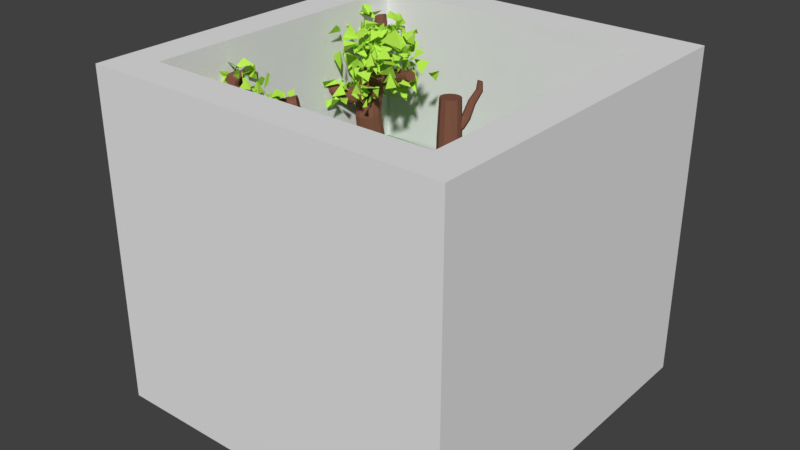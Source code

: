 # Source: Level2.blend  (saved by Blender 2.77.0; exported with 4.5.12 LTS)
import bpy
from mathutils import Matrix  # noqa: F401  (used for matrix-valued properties, if any)

bpy.ops.wm.read_factory_settings(use_empty=True)
scene = bpy.context.scene
scene.name = 'Scene'

# ---- collections
col_collection_1 = bpy.data.collections.new('Collection 1'); scene.collection.children.link(col_collection_1)

# ---- materials (node trees are filled in below, after node groups)
mat_material_003 = bpy.data.materials.new('Material.003')
mat_material_003.alpha_threshold = 0.0
mat_material_003.use_transparent_shadow = False
mat_material_003.diffuse_color = (0.4707, 0.8, 0.0815, 1.0)
mat_material_003.roughness = 0.5
mat_material_001 = bpy.data.materials.new('Material.001')
mat_material_001.alpha_threshold = 0.0
mat_material_001.use_transparent_shadow = False
mat_material_001.diffuse_color = (0.2203, 0.09415, 0.06089, 1.0)
mat_material_001.roughness = 0.5
mat_material_001.specular_intensity = 0.1875
mat_material = bpy.data.materials.new('Material')
mat_material.alpha_threshold = 0.0
mat_material.use_transparent_shadow = False
mat_material.diffuse_color = (0.8, 0.2304, 0.01812, 1.0)
mat_material.roughness = 0.5
mat_material_002 = bpy.data.materials.new('Material.002')
mat_material_002.alpha_threshold = 0.0
mat_material_002.use_transparent_shadow = False
mat_material_002.diffuse_color = (0.1179, 0.42, 0.1088, 1.0)
mat_material_002.roughness = 0.5

# ---- material node trees

# ---- world
world_world = bpy.data.worlds.new('World'); scene.world = world_world
world_world.color = (0.05088, 0.05088, 0.05088)
world_world.use_sun_shadow = False
world_world.sun_shadow_jitter_overblur = 0.0
world_world.cycles.sampling_method = 'MANUAL'

# ---- meshes
me_cube = bpy.data.meshes.new('Cube')
me_cube.from_pydata([(-1.0, -1.0, -1.0), (-1.0, -1.0, 1.0), (-1.0, 1.0, -1.0), (-1.0, 1.0, 1.0), (1.0, -1.0, -1.0), (1.0, -1.0, 1.0), (1.0, 1.0, -1.0), (1.0, 1.0, 1.0), (16.9, 1.0, 1.0), (16.9, 1.0, -1.0), (16.9, -1.0, 1.0), (16.9, -1.0, -1.0), (18.97, 1.0, 1.0), (18.97, 1.0, -1.0), (18.97, -1.0, 1.0), (18.97, -1.0, -1.0), (16.9, 16.85, 1.0), (16.9, 16.85, -1.0), (18.97, 16.85, 1.0), (18.97, 16.85, -1.0), (16.9, 19.02, 1.0), (16.9, 19.02, -1.0), (18.97, 19.02, 1.0), (18.97, 19.02, -1.0), (1.151, 16.85, 1.0), (1.151, 16.85, -1.0), (1.151, 19.02, 1.0), (1.151, 19.02, -1.0), (1.151, 16.85, 1.0), (1.151, 16.85, -1.0), (1.151, 19.02, 1.0), (1.151, 19.02, -1.0), (-0.8622, 16.85, 1.0), (-0.8622, 16.85, -1.0), (-0.8622, 19.02, 1.0), (-0.8622, 19.02, -1.0)], [], [(1, 3, 2, 0), (5, 4, 11, 10), (5, 1, 0, 4), (0, 2, 6, 4), (5, 7, 3, 1), (11, 9, 13, 15), (4, 6, 9, 11), (7, 5, 10, 8), (6, 7, 8, 9), (12, 14, 15, 13), (8, 10, 14, 12), (10, 11, 15, 14), (13, 9, 17, 19), (19, 17, 21, 23), (12, 13, 19, 18), (8, 12, 18, 16), (9, 8, 16, 17), (21, 20, 22, 23), (17, 16, 24, 25), (16, 18, 22, 20), (18, 19, 23, 22), (27, 25, 29, 31), (16, 20, 26, 24), (21, 17, 25, 27), (20, 21, 27, 26), (25, 24, 28, 29), (24, 26, 30, 28), (26, 27, 31, 30), (33, 32, 34, 35), (28, 30, 34, 32), (30, 31, 35, 34), (31, 29, 33, 35), (2, 33, 29, 6), (6, 29, 28, 7), (7, 28, 32, 3), (3, 32, 33, 2)])
me_cube.use_remesh_preserve_volume = False
me_cube.use_remesh_preserve_attributes = False
me_cube.use_mirror_vertex_groups = False
me_cube.update()
me_plane_003 = bpy.data.meshes.new('Plane.003')
me_plane_003.from_pydata([(-1.0, -1.0, 0.0), (1.0, -1.0, 0.0), (-1.0, 1.0, 0.0), (1.0, 1.0, 0.0)], [], [(0, 1, 3, 2)])
me_plane_003.use_remesh_preserve_volume = False
me_plane_003.use_remesh_preserve_attributes = False
me_plane_003.use_mirror_vertex_groups = False
me_plane_003.update()
me_plane_002 = bpy.data.meshes.new('Plane.002')
me_plane_002.from_pydata([(-0.05241, 0.8939, -0.009331), (-0.004951, -0.131, 0.7388), (1.207, 0.9746, -0.009332), (0.495, -0.2649, 0.7388), (1.487, -0.1767, -0.009333), (0.8611, -0.631, 0.7649), (2.423, -1.131, -0.009332), (0.995, -1.131, 0.6085), (1.807, -2.173, -0.009333), (0.8611, -1.631, 0.7388), (1.149, -3.484, -0.009332), (0.495, -1.997, 0.7388), (-0.09595, -3.04, -0.009332), (-0.004951, -2.131, 0.4481), (-1.239, -2.976, -0.009332), (-0.4923, -1.997, 0.6251), (-1.781, -2.216, -0.009332), (-0.871, -1.631, 0.6476), (-1.7, -1.16, -0.009331), (-1.005, -1.131, 0.7388), (-1.723, -0.04603, -0.009332), (-0.871, -0.631, 0.7388), (-1.225, 0.9746, -0.009331), (-0.505, -0.2649, 0.6346)], [], [(0, 1, 3, 2), (2, 3, 5, 4), (4, 5, 7, 6), (6, 7, 9, 8), (8, 9, 11, 10), (10, 11, 13, 12), (12, 13, 15, 14), (14, 15, 17, 16), (16, 17, 19, 18), (18, 19, 21, 20), (20, 21, 23, 22), (22, 23, 1, 0), (3, 1, 23, 21, 19, 17, 15, 13, 11, 9, 7, 5)])
me_plane_002.polygons.foreach_set('material_index', [1, 1, 1, 1, 1, 1, 1, 1, 1, 1, 1, 1, 1])
me_plane_002.materials.append(mat_material_003)
me_plane_002.materials.append(mat_material_001)
me_plane_002.use_remesh_preserve_volume = False
me_plane_002.use_remesh_preserve_attributes = False
me_plane_002.use_mirror_vertex_groups = False
me_plane_002.update()
me_plane_001 = bpy.data.meshes.new('Plane.001')
me_plane_001.from_pydata([(0.03604, 0.6844, -0.451), (-0.2882, 0.5099, -0.1777), (0.04565, -0.2521, -0.6172), (-0.1128, -0.5071, -0.4666), (0.03604, -0.8825, -0.09921), (-0.2941, -1.169, 0.1341), (0.1299, -1.153, -0.2867), (-0.1128, -1.392, -0.1361), (-0.4069, -0.5656, 0.8459), (-0.2077, -0.8932, 0.7538), (0.0714, -0.3117, 0.6445), (-0.09603, -0.3646, 0.4895), (0.006628, -0.5341, 0.1693), (-0.2171, -0.6402, -0.1104), (0.0714, -0.3571, 0.0269), (0.03731, -0.4099, -0.1604), (-0.03296, 0.485, 0.8145), (-0.3572, 0.2342, 0.726), (0.06094, 0.733, 0.4632), (-0.1818, 0.6116, 0.2086), (-0.03296, 1.754, -0.2367), (-0.2656, 1.554, -0.6006), (0.06094, 1.972, -0.4835), (-0.02885, 1.851, -0.7382), (-0.3368, 0.7401, -0.04374), (-0.2767, 0.9083, -0.3479), (0.002402, 0.9484, 0.2424), (-0.165, 1.109, 0.2082), (-0.06237, 1.447, -0.01994), (-0.2861, 1.737, 0.005186), (0.06424, 1.567, 0.2702), (-0.03169, 1.759, 0.2397), (-0.3916, -0.5466, 0.1694), (-0.7159, -0.1741, -0.04103), (-0.382, -0.03762, 0.4127), (-0.5404, 0.4948, 0.1413), (-0.3916, 2.326, 0.4426), (-0.7218, 2.434, 0.2516), (-0.2977, 2.497, 0.472), (-0.5404, 2.72, 0.4217), (-0.8346, 1.758, -0.4875), (-0.6353, 2.033, -0.2028), (-0.3563, 1.532, -0.1759), (-0.5237, 1.599, -0.02658), (-0.421, 1.798, 0.2763), (-0.6447, 1.93, 0.5448), (-0.3563, 1.635, 0.4347), (-0.3903, 1.598, 0.6845), (-0.4606, 0.6841, -0.3289), (-0.7849, 0.9811, -0.2058), (-0.3667, 0.5092, 0.1027), (-0.6094, 0.654, 0.3448), (-0.3345, -1.118, 0.2029), (-0.5671, -0.9595, 0.5022), (-0.2406, -1.439, 0.4984), (-0.3198, -1.225, 0.5942), (-0.7645, 0.5497, 0.6081), (-0.7043, 0.4108, 0.9267), (-0.4253, 0.3154, 0.3427), (-0.5927, 0.1592, 0.3919), (-0.49, -0.1558, 0.6507), (-0.7137, -0.4471, 0.653), (-0.3634, -0.3028, 0.3732), (-0.4593, -0.4916, 0.4216), (-0.1319, 2.81, -0.3092), (-0.3781, 2.512, -0.112), (-0.3983, 2.26, -0.4454), (-0.5567, 2.005, -0.2948), (-0.8509, 1.946, 0.3713), (-0.6516, 1.619, 0.2477), (-0.3725, 2.2, 0.1383), (-0.54, 2.147, -0.01667), (-0.4373, 1.978, 0.3411), (-0.661, 1.872, 0.06136), (-0.3725, 2.155, 0.1987), (-0.4066, 2.102, 0.01138)], [], [(0, 1, 3, 2), (4, 5, 7, 6), (8, 9, 11, 10), (12, 13, 15, 14), (16, 17, 19, 18), (20, 21, 23, 22), (24, 25, 27, 26), (28, 29, 31, 30), (32, 33, 35, 34), (36, 37, 39, 38), (40, 41, 43, 42), (44, 45, 47, 46), (48, 49, 51, 50), (52, 53, 55, 54), (56, 57, 59, 58), (60, 61, 63, 62), (64, 65, 67, 66), (68, 69, 71, 70), (72, 73, 75, 74)])
me_plane_001.materials.append(mat_material)
me_plane_001.use_remesh_preserve_volume = False
me_plane_001.use_remesh_preserve_attributes = False
me_plane_001.use_mirror_vertex_groups = False
me_plane_001.update()
me_plane_010 = bpy.data.meshes.new('Plane.010')
me_plane_010.from_pydata([(-1.645, -0.02625, 7.437), (-1.704, -0.3739, 7.196), (-1.782, 0.5726, 7.247), (-2.135, 0.3236, 7.002), (0.4157, -1.865, 9.524), (0.6121, -1.819, 9.082), (0.2275, -2.534, 9.875), (0.2394, -2.846, 8.956), (0.9532, -2.971, 6.716), (1.137, -3.059, 6.434), (0.3263, -3.895, 6.928), (0.184, -3.413, 6.319), (0.09124, 0.07522, 9.917), (0.6586, 0.5104, 10.49), (0.8775, -0.536, 10.38), (0.5296, 0.4629, 10.91), (1.374, -3.994, 7.717), (1.337, -3.597, 7.142), (0.04613, -3.303, 7.376), (1.162, -3.084, 7.451), (2.093, -2.624, 7.103), (2.276, -2.711, 6.821), (1.466, -3.548, 7.315), (1.324, -3.065, 6.706), (-0.8539, -0.944, 7.142), (-0.24, 0.2424, 6.279), (-1.406, -0.506, 6.904), (-1.569, -0.02476, 6.29), (-0.5189, -0.4696, 7.931), (0.2278, -0.7139, 7.606), (-0.5827, -1.551, 8.1), (-0.5625, -1.421, 7.489), (-0.2463, -0.1414, 10.71), (0.4358, -0.7552, 10.69), (-0.5442, -1.196, 10.74), (0.4964, -1.495, 10.57), (0.705, 0.06853, -0.009331), (0.7429, -0.6946, 0.7388), (1.801, 0.1388, -0.009332), (1.243, -0.8286, 0.7388), (2.046, -0.8636, -0.009333), (1.609, -1.195, 0.7649), (2.86, -1.695, -0.009332), (1.743, -1.695, 0.6085), (2.324, -2.601, -0.009333), (1.609, -2.195, 0.7388), (1.751, -3.743, -0.009332), (1.243, -2.561, 0.7388), (0.6671, -3.357, -0.009332), (0.7429, -2.695, 0.4481), (-0.3282, -3.301, -0.009332), (0.2556, -2.561, 0.6251), (-0.7998, -2.639, -0.009332), (-0.1231, -2.195, 0.6476), (-0.7296, -1.72, -0.009331), (-0.2571, -1.695, 0.7388), (-0.7493, -0.7499, -0.009332), (-0.1231, -1.195, 0.7388), (-0.3156, 0.1388, -0.009331), (0.2429, -0.8286, 0.6346), (0.7446, -0.8303, 2.744), (0.3604, -0.7267, 2.742), (1.027, -1.113, 2.765), (1.152, -1.512, 2.646), (1.03, -1.88, 2.745), (0.7507, -2.161, 2.744), (0.4191, -2.302, 2.52), (-0.01312, -2.155, 2.654), (-0.3009, -1.876, 2.67), (-0.4018, -1.495, 2.739), (-0.3011, -1.111, 2.74), (-0.009716, -0.8386, 2.661), (0.8252, -1.023, 5.081), (0.4661, -0.9274, 5.021), (1.085, -1.283, 5.099), (1.18, -1.638, 4.987), (1.078, -1.994, 4.952), (0.8139, -2.251, 4.951), (0.4625, -2.344, 4.874), (0.1141, -2.247, 5.0), (-0.1467, -1.993, 5.02), (-0.241, -1.638, 5.085), (-0.1457, -1.283, 5.085), (0.1105, -1.023, 4.948), (0.6748, -0.7832, 7.044), (0.4242, -0.755, 6.888), (0.8422, -0.9536, 7.161), (0.9276, -1.288, 7.142), (0.8427, -1.643, 7.133), (0.6139, -1.884, 7.101), (0.3415, -1.978, 6.956), (0.03633, -1.896, 6.96), (-0.1465, -1.7, 6.873), (-0.1992, -1.401, 6.861), (-0.096, -1.088, 6.838), (0.1626, -0.8652, 6.75), (-0.03417, -0.2124, 8.887), (-0.2483, -0.1795, 8.786), (0.1255, -0.3831, 8.937), (0.2093, -0.647, 8.89), (0.1553, -0.9313, 8.873), (-0.002134, -1.154, 8.862), (-0.2057, -1.263, 8.783), (-0.4625, -1.214, 8.805), (-0.6491, -1.041, 8.746), (-0.732, -0.7766, 8.739), (-0.6671, -0.5007, 8.729), (-0.4609, -0.2921, 8.673), (0.3429, -0.3661, 9.822), (0.198, -0.3433, 9.834), (0.45, -0.4648, 9.797), (0.4889, -0.6123, 9.746), (0.4587, -0.7717, 9.733), (0.368, -0.8983, 9.741), (0.2329, -0.957, 9.741), (0.1015, -0.9341, 9.81), (-0.0134, -0.8347, 9.844), (-0.05889, -0.6864, 9.884), (-0.03159, -0.5277, 9.891), (0.05631, -0.4018, 9.836), (0.7143, -0.7198, 11.01), (0.6217, -0.6853, 10.95), (0.7832, -0.8029, 11.04), (0.8189, -0.9106, 11.01), (0.7927, -1.017, 10.98), (0.7197, -1.094, 10.95), (0.6308, -1.118, 10.88), (0.5222, -1.087, 10.88), (0.4469, -1.004, 10.86), (0.4151, -0.8956, 10.88), (0.4434, -0.788, 10.9), (0.5303, -0.7089, 10.89), (0.9691, -0.4139, 7.652), (0.5232, -0.7312, 7.276), (0.8891, -0.468, 7.816), (0.4333, -0.7935, 7.462), (0.8416, -0.6038, 7.93), (0.3843, -0.9449, 7.596), (0.8419, -0.7876, 7.964), (0.3879, -1.144, 7.64), (0.8859, -0.9686, 7.912), (0.4406, -1.335, 7.582), (0.9597, -1.096, 7.789), (0.532, -1.47, 7.442), (1.049, -1.139, 7.629), (0.6408, -1.516, 7.259), (1.129, -1.086, 7.47), (0.7331, -1.457, 7.08), (1.177, -0.9496, 7.355), (0.7822, -1.307, 6.951), (1.177, -0.7637, 7.313), (0.7761, -1.106, 6.906), (1.135, -0.5824, 7.361), (0.7176, -0.9091, 6.956), (1.059, -0.4545, 7.485), (0.6278, -0.7739, 7.091), (1.696, -0.05594, 7.915), (1.626, -0.08695, 8.048), (1.574, -0.1919, 8.139), (1.553, -0.3421, 8.167), (1.569, -0.4999, 8.125), (1.618, -0.6216, 8.027), (1.684, -0.6701, 7.896), (1.753, -0.6364, 7.763), (1.804, -0.528, 7.665), (1.826, -0.3742, 7.631), (1.812, -0.2177, 7.672), (1.764, -0.1012, 7.776), (2.633, 0.1803, 8.216), (2.596, 0.1534, 8.348), (2.559, 0.06205, 8.435), (2.53, -0.06869, 8.457), (2.517, -0.2054, 8.411), (2.525, -0.3143, 8.308), (2.551, -0.3601, 8.173), (2.588, -0.3278, 8.038), (2.626, -0.2303, 7.943), (2.655, -0.09587, 7.915), (2.668, 0.03832, 7.964), (2.66, 0.137, 8.076), (4.354, -0.1645, 8.827), (4.336, -0.1903, 8.905), (4.316, -0.2529, 8.958), (4.298, -0.3355, 8.973), (4.288, -0.4158, 8.946), (4.288, -0.4726, 8.885), (4.298, -0.4912, 8.804), (4.315, -0.4665, 8.726), (4.336, -0.4047, 8.673), (4.354, -0.3221, 8.657), (4.364, -0.2409, 8.684), (4.364, -0.183, 8.747), (0.9794, -1.957, 6.255), (0.9501, -1.412, 5.852), (0.9058, -1.891, 6.419), (0.8739, -1.334, 6.032), (0.7574, -1.856, 6.541), (0.7165, -1.296, 6.167), (0.5728, -1.863, 6.588), (0.5191, -1.308, 6.22), (0.3972, -1.909, 6.544), (0.3299, -1.366, 6.176), (0.2745, -1.98, 6.42), (0.1959, -1.454, 6.042), (0.2389, -2.059, 6.25), (0.1567, -1.55, 5.858), (0.3052, -2.125, 6.082), (0.2263, -1.627, 5.675), (0.4568, -2.16, 5.962), (0.3857, -1.666, 5.541), (0.6525, -2.155, 5.921), (0.5918, -1.656, 5.492), (0.8363, -2.111, 5.969), (0.789, -1.598, 5.541), (0.9556, -2.038, 6.091), (0.9206, -1.509, 5.674), (0.9539, -2.685, 6.55), (0.8863, -2.628, 6.696), (0.7467, -2.595, 6.801), (0.5711, -2.594, 6.836), (0.4032, -2.626, 6.79), (0.2863, -2.681, 6.675), (0.2548, -2.745, 6.522), (0.3186, -2.802, 6.374), (0.4612, -2.836, 6.27), (0.6439, -2.838, 6.239), (0.8164, -2.807, 6.287), (0.9295, -2.75, 6.401), (0.4905, -3.474, 6.795), (0.4201, -3.445, 6.94), (0.2784, -3.432, 7.038), (0.1034, -3.437, 7.064), (-0.05769, -3.459, 7.01), (-0.1614, -3.493, 6.891), (-0.1818, -3.528, 6.739), (-0.1114, -3.557, 6.594), (0.03052, -3.57, 6.496), (0.2057, -3.565, 6.471), (0.3677, -3.544, 6.525), (0.4713, -3.51, 6.643), (-0.3725, -4.241, 7.377), (-0.4018, -4.232, 7.46), (-0.4681, -4.233, 7.518), (-0.5538, -4.244, 7.535), (-0.6359, -4.261, 7.508), (-0.6923, -4.28, 7.443), (-0.708, -4.296, 7.358), (-0.6787, -4.304, 7.275), (-0.6124, -4.303, 7.217), (-0.5267, -4.293, 7.199), (-0.4447, -4.276, 7.227), (-0.3882, -4.257, 7.292), (0.506, -0.8726, 9.279), (0.6877, -0.7674, 8.781), (-0.3592, -0.489, 9.118), (-0.1997, -1.417, 8.716), (0.5539, -3.115, 7.691), (0.3813, -2.94, 8.346), (1.65, -2.601, 8.636), (0.5904, -2.355, 8.296), (2.083, 0.2413, 9.256), (1.3, -0.08966, 9.233), (2.296, -0.7161, 8.766), (2.084, -0.8046, 9.348), (0.967, -2.428, 9.79), (1.237, -2.367, 10.25), (1.513, -3.139, 9.484), (0.8368, -3.377, 10.2), (-0.6065, -2.635, 9.441), (-0.4908, -2.959, 9.489), (-1.659, -2.655, 9.871), (-1.468, -3.008, 9.19), (2.888, -0.6075, 10.0), (3.204, -1.261, 10.55), (3.175, -0.3028, 11.0), (3.33, -1.338, 11.27), (1.962, -1.636, 11.08), (1.513, -1.921, 11.12), (1.515, -0.843, 10.82), (1.466, -1.074, 11.8), (0.7738, -2.398, 9.939), (0.6666, -2.656, 10.26), (0.8151, -1.725, 9.972), (0.3113, -1.855, 10.63), (-0.4534, -1.456, 8.329), (-0.08898, -1.949, 8.371), (0.2692, -1.827, 7.252), (0.3668, -1.675, 8.237), (0.3839, -1.509, 7.686), (0.5344, -0.9422, 7.502), (0.7194, -0.588, 8.614), (1.031, -0.9534, 7.735), (1.794, 1.183, 11.48), (1.237, 1.505, 11.2), (1.931, 1.869, 10.11), (1.239, 1.165, 10.68), (2.396, -1.743, 7.295), (2.351, -1.85, 8.205), (3.167, -1.23, 7.881), (2.653, -1.514, 8.806), (3.199, 0.3419, 9.016), (3.346, 0.3644, 9.331), (4.058, 0.5465, 8.301), (3.727, 1.111, 8.744), (-0.4472, -0.8026, 5.731), (0.147, -1.408, 6.081), (0.5765, -0.7554, 5.342), (0.8947, -1.491, 6.09), (1.001, 0.5271, 7.445), (1.117, 0.6259, 7.214), (1.597, 0.7385, 8.091), (1.701, 0.2872, 7.667), (-0.8141, -2.55, 9.931), (-1.308, -2.121, 9.586), (-1.447, -2.2, 10.44), (-1.729, -1.718, 9.754), (0.552, -1.018, 8.979), (0.4671, -0.69, 8.918), (0.5437, -1.269, 9.47), (0.5759, -0.6177, 9.685), (0.4409, 0.3047, 9.825), (0.5229, -0.1744, 9.73), (-0.321, -0.2644, 9.298), (0.475, -0.1301, 9.293), (-2.486, -1.178, 7.689), (-2.474, -1.473, 8.168), (-1.543, -1.953, 7.89), (-2.026, -1.295, 8.311), (1.585, -2.52, 10.33), (1.651, -1.807, 10.46), (0.8496, -2.053, 10.29), (1.279, -1.357, 10.6), (1.614, 1.158, 9.734), (1.042, 0.7554, 9.735), (1.187, 0.4692, 8.429), (1.342, 0.246, 9.536), (-0.02148, -4.018, 7.525), (0.2142, -4.283, 8.127), (1.492, -4.183, 7.721), (0.5691, -3.788, 8.261), (1.104, -3.736, 9.35), (0.8741, -3.036, 9.876), (0.06245, -3.445, 9.327), (0.2413, -2.745, 10.13), (2.235, -2.255, 6.789), (1.991, -2.367, 6.569), (3.152, -2.116, 6.132), (2.874, -2.828, 6.334), (-0.173, -1.323, 10.32), (-0.7627, -0.6347, 10.46), (-0.123, -0.8434, 11.3), (-0.8366, -0.08166, 10.97), (0.9103, -2.283, 9.163), (0.9691, -2.363, 8.901), (0.9086, -3.067, 9.636), (0.4462, -2.91, 9.228), (0.4033, 0.382, 12.19), (1.059, 0.1289, 11.96), (0.6016, -0.4483, 12.41), (1.325, -0.4135, 11.91), (1.653, -1.583, 10.73), (1.444, -2.268, 10.59), (2.065, -1.983, 10.08), (1.662, -2.729, 10.28), (-1.547, -1.125, 10.22), (-1.103, -0.9694, 9.954), (-1.058, -1.464, 10.97), (-1.15, -0.4454, 10.92), (0.2358, -1.321, 8.756), (-0.09564, -1.485, 9.151), (-0.2581, -1.765, 8.063), (-0.6663, -0.8949, 8.416), (-2.825, -3.847, 8.926), (-2.328, -4.052, 9.374), (-1.358, -3.801, 8.477), (-2.022, -3.508, 9.355), (-0.3684, -1.768, 9.12), (0.03914, -1.952, 9.709), (0.2244, -1.17, 9.386), (0.4002, -1.661, 10.1), (2.365, -0.8417, 10.66), (2.639, -1.024, 10.56), (1.802, -0.6718, 9.701), (2.472, -0.3079, 9.867), (-0.1321, -5.355, 9.353), (0.1008, -4.485, 9.626), (-0.4068, -4.739, 8.345), (-0.808, -4.54, 8.874), (2.549, -0.1906, 8.957), (2.711, 0.03645, 8.418), (2.401, 0.7768, 9.406), (1.57, 0.4198, 8.698), (0.9813, -2.561, 8.229), (1.376, -3.112, 8.295), (0.6042, -3.603, 9.231), (0.9279, -3.504, 8.175), (3.92, -1.881, 8.903), (3.212, -1.618, 8.691), (3.736, -0.2161, 8.5), (3.428, -1.38, 8.069), (1.57, -3.928, 8.227), (2.239, -3.822, 7.748), (1.43, -4.035, 7.252), (2.356, -3.725, 7.085), (3.047, -1.88, 10.29), (2.268, -1.489, 8.958), (3.393, -2.198, 9.717), (3.492, -2.058, 8.945), (0.6892, -3.887, 8.685), (0.419, -4.19, 9.508), (1.332, -4.638, 9.158), (0.7319, -4.576, 10.07), (2.086, -1.369, 11.27), (1.768, -1.422, 10.75), (1.103, -2.291, 11.2), (1.282, -1.328, 10.99), (1.318, -2.44, 11.73), (1.263, -2.592, 11.42), (1.28, -2.68, 12.22), (0.8962, -3.121, 11.86), (-0.7746, -3.445, 10.7), (-0.1174, -3.555, 10.92), (0.3018, -2.408, 10.35), (-0.0812, -3.02, 11.23), (-2.839, 0.1583, 6.713), (-2.45, -0.0395, 6.547), (-2.948, 0.751, 6.137), (-3.18, -0.02085, 5.868), (-1.59, 0.04703, 7.813), (-2.048, 0.2247, 7.284), (-1.823, -0.8017, 7.51), (-2.245, -0.5494, 7.711), (-0.8846, -0.2005, 6.538), (-1.265, 0.06484, 6.577), (-0.7248, -0.201, 7.339), (-1.376, -0.716, 7.08), (0.869, -0.01264, 11.06), (0.3148, -0.05728, 11.6), (0.07694, 0.4418, 10.88), (-0.3107, 0.06871, 11.64), (-1.928, 1.014, 6.322), (-1.98, 0.5648, 6.296), (-1.792, 1.077, 5.584), (-2.626, 1.038, 5.579), (-1.011, -0.3051, 6.403), (-1.318, -0.4735, 6.49), (-0.9723, 0.05604, 5.947), (-1.553, -0.2903, 5.709), (-2.431, -0.7139, 5.615), (-1.952, -0.5112, 5.681), (-2.249, -0.004749, 6.496), (-1.886, -0.6799, 6.116), (-1.638, -1.977, 6.553), (-2.179, -1.704, 7.044), (-1.364, -1.844, 7.433), (-2.182, -1.442, 7.627), (-1.015, -0.5232, 8.353), (-1.11, -0.4729, 8.628), (-0.229, -1.07, 8.476), (-0.2431, -0.4149, 8.623), (3.277, -3.306, 8.46), (3.347, -3.511, 8.557), (3.647, -2.765, 8.88), (3.231, -3.052, 9.072), (-2.751, -0.05516, 6.544), (-2.571, 0.1615, 6.504), (-3.148, -0.02952, 6.787), (-2.864, 0.4182, 7.033), (-2.451, 1.087, 7.172), (-2.652, 0.7257, 7.093), (-2.886, 0.9295, 6.3), (-2.432, 0.6239, 6.812), (-1.347, 0.2414, 6.849), (-1.408, 0.6493, 6.362), (-1.28, -0.04666, 6.157), (-1.514, 0.6245, 5.836), (1.809, 0.1026, 11.29), (1.572, 0.6389, 11.3), (0.5576, 0.236, 11.02), (1.211, 0.5171, 11.66), (-0.7109, -0.7945, 7.559), (-1.052, -0.5556, 6.901), (-0.6651, -1.38, 6.838), (-1.235, -0.8273, 6.352), (-1.635, 0.7872, 6.17), (-1.551, 0.294, 6.57), (-1.071, 0.8134, 6.743), (-1.332, 0.1877, 7.038), (0.2724, -0.4248, 10.88), (0.3314, -0.3333, 11.16), (1.098, -0.8337, 10.59), (1.025, -0.1699, 10.66), (-1.525, -0.5443, 7.851), (-1.062, -0.674, 7.666), (-1.243, 0.2648, 8.171), (-1.385, 0.2132, 7.207), (0.4177, -0.4186, 6.818), (0.2829, -0.4073, 7.388), (-0.5984, -1.09, 7.23), (0.3165, -0.9253, 7.447), (-1.996, -2.251, 8.384), (-1.986, -1.819, 7.877), (-0.8882, -1.3, 8.287), (-1.455, -1.997, 7.677), (-3.01, -1.341, 8.679), (-2.38, -1.186, 7.49), (-2.78, -1.901, 8.499), (-2.271, -2.132, 8.127), (-0.2288, -1.816, 9.593), (-0.3226, -2.149, 10.44), (0.6569, -1.756, 10.24), (0.06221, -2.105, 11.09), (0.6806, -3.515, 6.678), (0.2342, -3.608, 7.009), (0.8592, -4.005, 7.8), (0.406, -3.322, 7.385), (1.588, -2.695, 5.523), (1.886, -2.879, 5.82), (2.169, -2.348, 5.067), (2.062, -3.205, 4.96), (2.725, -2.957, 7.004), (2.447, -3.128, 6.846), (3.21, -2.776, 6.739), (3.0, -3.274, 6.257), (2.491, -3.838, 5.618), (2.746, -3.554, 5.973), (2.046, -2.835, 5.948), (2.389, -3.543, 6.272), (1.876, -4.533, 7.105), (1.247, -4.186, 6.801), (1.349, -4.045, 7.697), (0.837, -3.733, 6.985), (1.723, -2.94, 5.582), (1.908, -2.725, 5.651), (1.312, -2.891, 5.362), (1.374, -2.345, 5.559), (1.847, -2.934, 7.949), (2.244, -3.011, 7.283), (2.318, -3.73, 7.841), (2.522, -3.49, 6.965), (-0.4411, -3.382, 6.765), (0.8961, -3.579, 6.675), (-0.2978, -3.926, 7.053), (0.2274, -4.195, 7.372), (-0.952, 1.764, 8.617), (-0.8419, 2.057, 8.907), (-1.527, 1.478, 8.592), (-1.657, 1.919, 8.766), (0.2225, 1.189, 8.646), (0.7009, 0.8243, 9.247), (1.008, 1.947, 8.749), (0.6809, 1.891, 9.279), (1.656, 0.5998, 7.854), (1.487, 0.4321, 8.34), (0.8131, 0.9956, 7.622), (1.391, 1.528, 8.278), (1.381, 1.234, 9.428), (0.9988, 0.7579, 9.499), (1.313, 0.3012, 8.456), (1.394, 0.3806, 9.451), (0.2252, -0.5655, 9.325), (0.1303, -0.6997, 9.547), (0.6915, -1.196, 8.875), (0.8956, -0.9398, 9.411), (1.662, 0.6852, 8.18), (1.359, 0.5335, 8.124), (2.033, 0.8227, 7.795), (1.685, 0.3473, 7.441), (1.018, -0.1798, 7.033), (1.362, 0.08687, 7.269), (0.7519, 0.8038, 7.413), (1.125, 0.1253, 7.641), (1.077, -1.611, 7.277), (1.021, -0.9192, 7.194), (0.7757, -0.738, 8.504), (1.473, -0.7861, 7.603), (2.253, -1.344, 8.634), (1.972, -1.576, 9.119), (1.674, -1.914, 7.928), (1.145, -1.008, 8.396), (-0.7462, 1.383, 9.727), (-1.135, 1.478, 9.501), (-0.3273, 1.206, 9.05), (-0.4569, 2.052, 9.207), (0.1389, 1.561, 8.115), (0.1598, 1.577, 7.821), (1.034, 1.335, 8.398), (0.6283, 0.8972, 8.091), (4.097, -2.755, 7.788), (3.695, -2.275, 7.835), (3.736, -2.689, 8.442), (3.447, -2.034, 8.217), (3.689, -1.983, 7.91), (4.065, -2.481, 7.983), (3.622, -2.527, 7.396), (4.215, -2.879, 7.692), (-0.3509, 1.99, 8.412), (-0.06271, 1.748, 8.764), (-0.6193, 1.216, 8.005), (-1.059, 1.428, 8.85), (0.2865, 0.5452, 9.949), (0.4309, 0.5948, 9.384), (0.3238, 1.715, 9.418), (0.8361, 0.9119, 9.475), (2.189, -2.849, 6.775), (1.875, -3.126, 7.315), (1.67, -2.363, 7.177), (1.434, -2.996, 7.635), (0.5503, -2.808, 7.217), (0.6427, -2.518, 6.884), (-0.2401, -2.802, 7.081), (0.2301, -3.263, 6.534), (0.9831, -0.2515, 8.419), (0.9334, -0.04139, 8.635), (0.7093, -0.6402, 8.679), (0.388, -0.2409, 8.412), (1.267, 0.3275, 8.933), (0.9237, 0.1294, 8.801), (1.224, -0.1514, 9.066), (0.7626, -0.1629, 8.877), (-0.5313, -0.985, 7.761), (-0.1178, -0.6815, 7.926), (-0.005809, -1.323, 7.458), (-0.04073, -0.9554, 7.313), (0.4373, -1.105, 8.11), (0.08282, -0.7181, 8.083), (-0.02024, -1.119, 8.539), (-0.2227, -0.559, 8.341), (1.289, 0.5929, 9.251), (1.355, 0.3572, 8.999), (0.7593, 0.4783, 8.701), (1.323, 0.5639, 8.765), (0.5806, 0.6842, 8.898), (0.5627, 0.5026, 8.824), (0.3446, 0.8871, 8.951), (0.1666, 0.6554, 8.688), (0.1422, 0.2177, 7.596), (0.07951, 0.2133, 7.991), (0.8309, 0.1286, 8.134), (0.2943, 0.4911, 8.055), (-0.8694, -1.9, 6.153), (-0.592, -2.026, 6.127), (-0.9246, -2.037, 6.674), (-0.5794, -1.586, 6.567), (-0.3414, -2.394, 5.756), (-0.3857, -2.135, 6.08), (-0.6308, -2.556, 6.128), (-0.4999, -2.16, 6.402), (-0.9877, -0.6749, 7.475), (-0.8826, -0.9815, 7.045), (-1.628, -0.7398, 7.214), (-1.392, -0.5446, 6.963), (-1.394, -1.486, 6.974), (-0.9396, -1.223, 6.976), (-1.002, -1.614, 7.447), (-0.5607, -1.26, 7.177), (-0.01252, -2.634, 5.677), (-0.3327, -2.49, 5.696), (-0.0821, -1.914, 5.947), (-0.2592, -2.245, 5.514), (0.2457, -1.957, 6.009), (0.08337, -1.913, 6.111), (0.537, -1.85, 6.067), (0.332, -1.571, 6.254), (-0.4595, -0.7021, 6.191), (-0.2637, -1.004, 6.366), (-0.6271, -1.525, 5.931), (-0.126, -1.127, 6.061), (0.8145, -2.059, 7.494), (0.791, -1.794, 7.345), (0.2955, -2.194, 7.415), (0.6463, -2.261, 6.96), (0.9329, -1.244, 7.462), (0.7882, -1.575, 7.252), (0.5111, -1.447, 7.634), (0.4933, -1.748, 7.237), (0.3188, -3.489, 6.507), (0.5328, -3.048, 6.731), (0.4617, -3.733, 7.142), (0.7939, -3.632, 6.951), (0.2946, -2.978, 7.409), (0.4619, -2.888, 6.919), (-0.147, -2.83, 6.988), (0.2982, -2.709, 6.563), (0.8981, -0.8468, 7.347), (0.9345, -1.149, 7.523), (1.038, -1.495, 6.952), (1.222, -1.207, 7.412), (0.9854, -1.29, 6.691), (0.9102, -1.458, 6.76), (1.012, -1.211, 6.386), (0.9843, -1.601, 6.344), (1.434, -2.665, 6.57), (1.142, -2.401, 6.498), (1.216, -2.092, 7.199), (1.347, -2.116, 6.561), (-0.9184, -2.063, 9.509), (-0.9009, -2.025, 8.66), (-1.177, -1.008, 9.361), (-0.5992, -1.128, 9.153), (0.03128, -1.176, 9.999), (0.7156, -0.5901, 10.09), (0.949, -1.575, 10.41), (1.447, -0.636, 10.21), (2.291, -3.136, 6.172), (2.162, -3.439, 6.282), (1.899, -2.384, 6.929), (1.437, -2.725, 6.386), (-2.792, -2.298, 8.525), (-3.034, -2.297, 8.659), (-2.183, -2.428, 9.181), (-2.493, -1.887, 9.108), (-0.6729, -3.166, 9.402), (-0.6072, -2.996, 8.727), (-1.811, -2.397, 8.717), (-0.677, -2.384, 8.826), (0.6957, -1.285, 9.453), (0.6521, -1.003, 9.643), (-0.2963, -1.424, 8.948), (-0.1862, -1.562, 9.707), (-1.095, -1.443, 9.786), (-1.664, -1.476, 9.997), (-0.8757, -2.476, 9.997), (-1.523, -2.28, 9.069), (4.057, -3.409, 7.682), (4.123, -3.163, 6.94), (2.681, -2.72, 6.907), (3.929, -2.506, 7.085), (0.5985, -0.02277, 9.722), (-0.8217, -0.3539, 9.076), (0.1198, 0.5126, 9.915), (-0.6586, 0.5883, 10.03), (-1.798, -3.434, 8.067), (-1.113, -3.068, 8.413), (-1.831, -3.878, 9.069), (-1.315, -4.056, 8.762), (-2.381, -2.229, 9.18), (-1.878, -2.241, 8.982), (-2.73, -2.829, 8.517), (-2.183, -3.26, 9.267), (-0.9973, -3.249, 9.198), (-0.8395, -2.961, 8.679), (-1.744, -2.206, 8.778), (-0.7876, -2.47, 8.918), (-2.082, -2.376, 9.227), (-2.116, -2.33, 8.888), (-2.472, -2.29, 9.608), (-2.727, -1.898, 9.105), (-3.038, -1.556, 8.283), (-2.851, -1.733, 8.706), (-2.894, -2.629, 8.386), (-2.508, -1.931, 8.511), (-2.401, -3.685, 8.097), (-2.69, -3.628, 8.111), (-2.038, -3.234, 8.869), (-2.258, -2.906, 8.327), (-1.672, -1.807, 8.277), (-1.51, -2.064, 8.31), (-1.345, -1.604, 7.895), (-1.707, -2.02, 7.722), (-1.286, -2.351, 8.761), (-1.386, -2.259, 8.366), (-1.053, -1.958, 8.561), (-1.255, -2.065, 8.117), (-1.033, -2.656, 8.885), (-1.225, -2.363, 8.856), (-1.566, -2.612, 8.328), (-1.5, -2.511, 8.889), (-2.613, -2.344, 7.619), (-2.229, -2.448, 7.573), (-2.04, -2.144, 8.254), (-2.218, -2.642, 7.872), (-0.601, -4.353, 8.616), (-0.9395, -4.686, 8.103), (-2.091, -4.675, 8.796), (-1.368, -4.239, 8.031), (-0.9834, -4.11, 7.014), (-0.8161, -4.347, 6.822), (-0.8548, -4.484, 8.079), (-1.332, -4.836, 7.558), (-1.673, -4.874, 9.366), (-1.263, -4.41, 9.69), (-0.3899, -4.402, 8.668), (-1.293, -3.991, 9.229), (-1.141, -4.186, 6.54), (-1.278, -4.486, 6.649), (-0.5931, -4.468, 5.585), (-0.3339, -4.672, 6.303), (0.1261, -1.777, 6.337), (-0.6044, -2.021, 6.486), (-1.113, -1.446, 5.187), (-0.6533, -2.402, 5.901), (-0.4405, -3.834, 8.707), (-0.04463, -4.038, 8.007), (-0.5793, -4.759, 8.38), (-0.08355, -4.541, 7.551), (0.4943, -2.94, 7.41), (0.6883, -2.928, 7.547), (0.4766, -2.25, 7.051), (0.3598, -2.311, 7.576), (-1.485, -5.633, 6.584), (-1.109, -5.383, 6.67), (-1.307, -5.734, 5.795), (-0.8548, -6.226, 6.352), (-0.2979, -4.185, 6.802), (-0.4184, -4.465, 6.999), (-0.06856, -4.216, 6.269), (0.03846, -4.901, 6.475), (-0.05766, -5.827, 6.824), (-0.006951, -5.332, 6.665), (-1.002, -5.214, 6.611), (-0.2568, -5.157, 7.017), (0.06342, -4.994, 8.361), (-0.6687, -5.261, 8.365), (-0.5895, -4.398, 8.653), (-1.252, -5.005, 8.409), (-0.8883, -3.573, 7.772), (-0.6038, -4.086, 7.259), (-0.03312, -3.897, 7.947), (-0.1187, -4.501, 7.243), (0.7039, -3.08, 6.242), (0.09581, -2.929, 6.198), (0.452, -2.575, 6.736), (-0.2076, -2.555, 6.379), (-0.08617, -2.739, 6.052), (0.5252, -2.8, 6.183), (0.1557, -3.436, 6.187), (0.8631, -3.188, 6.205), (-0.7997, -4.469, 6.939), (-0.8099, -4.199, 7.567), (-1.465, -4.037, 7.135), (-1.197, -3.974, 7.904), (-0.6009, -5.09, 6.766), (-0.4959, -5.159, 7.09), (-1.302, -4.204, 6.891), (-1.494, -4.936, 7.116), (1.078, -3.466, 6.631), (0.8968, -3.985, 6.072), (-0.4916, -4.176, 6.629), (0.346, -3.621, 5.839), (2.915, -0.9786, 10.14), (3.473, -1.007, 9.721), (3.743, -2.27, 10.09), (3.266, -1.501, 9.402), (3.257, -0.8559, 8.517), (3.448, -0.5705, 8.465), (3.266, -0.9853, 9.646), (3.898, -1.129, 9.194), (3.61, -2.028, 10.77), (2.956, -1.912, 10.99), (2.862, -0.7929, 10.25), (2.714, -1.911, 10.42), (3.506, -0.8144, 8.08), (3.798, -0.8824, 8.256), (3.78, 0.08005, 7.434), (3.676, 0.1325, 8.216), (0.9295, -0.3484, 7.31), (1.396, -0.9758, 7.373), (1.419, -1.168, 5.877), (1.9, -0.7073, 6.968), (2.37, -1.024, 10.07), (2.571, -0.3739, 9.599), (3.325, -0.7567, 10.08), (3.145, -0.1028, 9.356), (1.539, -0.02651, 8.782), (1.417, 0.09683, 8.944), (1.028, -0.1318, 8.205), (0.9947, -0.3935, 8.677), (4.909, -0.6961, 8.563), (4.518, -0.4664, 8.634), (5.127, -0.242, 7.922), (5.241, 0.1234, 8.703), (3.105, -0.151, 8.502), (3.35, -0.2394, 8.755), (3.176, 0.2417, 8.08), (3.687, 0.4764, 8.536), (4.454, 0.5549, 9.163), (4.037, 0.5029, 8.853), (4.34, -0.4023, 8.543), (3.892, 0.1088, 9.054), (3.282, -0.1059, 10.29), (3.807, -0.6787, 10.22), (2.941, -0.9671, 10.19), (3.8, -1.292, 10.05), (2.554, -1.189, 9.034), (3.023, -0.6071, 8.814), (2.457, -0.3862, 9.496), (3.202, -0.04309, 9.056), (1.875, 0.5945, 7.818), (1.993, 0.02113, 7.591), (1.403, 0.05062, 8.03), (1.737, -0.4239, 7.554), (1.935, -0.15, 7.35), (1.713, 0.3698, 7.625), (2.42, 0.2324, 7.775), (1.916, 0.7816, 7.858), (3.52, -0.5581, 8.618), (3.127, -0.8597, 9.089), (3.353, -1.348, 8.495), (2.997, -1.386, 9.229), (4.033, -0.1341, 8.727), (3.971, -0.1282, 9.069), (3.497, -1.07, 8.369), (4.163, -1.095, 8.794), (1.969, 0.9144, 8.392), (2.64, 1.099, 8.03), (3.218, -0.2684, 8.3), (2.596, 0.5751, 7.567)], [], [(0, 1, 3, 2), (4, 5, 7, 6), (8, 9, 11, 10), (12, 13, 15, 14), (16, 17, 19, 18), (20, 21, 23, 22), (24, 25, 27, 26), (28, 29, 31, 30), (32, 33, 35, 34), (36, 37, 39, 38), (38, 39, 41, 40), (40, 41, 43, 42), (42, 43, 45, 44), (44, 45, 47, 46), (46, 47, 49, 48), (48, 49, 51, 50), (50, 51, 53, 52), (52, 53, 55, 54), (54, 55, 57, 56), (37, 59, 71, 61), (56, 57, 59, 58), (58, 59, 37, 36), (36, 38, 40, 42, 44, 46, 48, 50, 52, 54, 56, 58), (67, 66, 78, 79), (39, 37, 61, 60), (43, 41, 62, 63), (59, 57, 70, 71), (41, 39, 60, 62), (57, 55, 69, 70), (55, 53, 68, 69), (53, 51, 67, 68), (51, 49, 66, 67), (49, 47, 65, 66), (47, 45, 64, 65), (45, 43, 63, 64), (82, 81, 93, 94), (64, 63, 75, 76), (71, 70, 82, 83), (60, 61, 73, 72), (68, 67, 79, 80), (65, 64, 76, 77), (61, 71, 83, 73), (62, 60, 72, 74), (69, 68, 80, 81), (66, 65, 77, 78), (63, 62, 74, 75), (70, 69, 81, 82), (87, 86, 98, 99), (79, 78, 90, 91), (76, 75, 87, 88), (83, 82, 94, 95), (72, 73, 85, 84), (80, 79, 91, 92), (77, 76, 88, 89), (73, 83, 95, 85), (74, 72, 84, 86), (81, 80, 92, 93), (78, 77, 89, 90), (75, 74, 86, 87), (99, 98, 110, 111), (94, 93, 105, 106), (91, 90, 102, 103), (88, 87, 99, 100), (95, 94, 106, 107), (84, 85, 97, 96), (92, 91, 103, 104), (89, 88, 100, 101), (85, 95, 107, 97), (86, 84, 96, 98), (93, 92, 104, 105), (90, 89, 101, 102), (114, 113, 125, 126), (106, 105, 117, 118), (103, 102, 114, 115), (100, 99, 111, 112), (107, 106, 118, 119), (96, 97, 109, 108), (104, 103, 115, 116), (101, 100, 112, 113), (97, 107, 119, 109), (98, 96, 108, 110), (105, 104, 116, 117), (102, 101, 113, 114), (120, 121, 131, 130, 129, 128, 127, 126, 125, 124, 123, 122), (111, 110, 122, 123), (118, 117, 129, 130), (115, 114, 126, 127), (112, 111, 123, 124), (119, 118, 130, 131), (108, 109, 121, 120), (116, 115, 127, 128), (113, 112, 124, 125), (109, 119, 131, 121), (110, 108, 120, 122), (117, 116, 128, 129), (132, 133, 135, 134), (134, 135, 137, 136), (136, 137, 139, 138), (138, 139, 141, 140), (140, 141, 143, 142), (142, 143, 145, 144), (144, 145, 147, 146), (146, 147, 149, 148), (148, 149, 151, 150), (150, 151, 153, 152), (135, 133, 155, 153, 151, 149, 147, 145, 143, 141, 139, 137), (152, 153, 155, 154), (154, 155, 133, 132), (148, 150, 165, 164), (162, 163, 175, 174), (146, 148, 164, 163), (144, 146, 163, 162), (142, 144, 162, 161), (140, 142, 161, 160), (138, 140, 160, 159), (154, 132, 156, 167), (132, 134, 157, 156), (136, 138, 159, 158), (152, 154, 167, 166), (134, 136, 158, 157), (150, 152, 166, 165), (177, 178, 190, 189), (159, 160, 172, 171), (166, 167, 179, 178), (156, 157, 169, 168), (163, 164, 176, 175), (160, 161, 173, 172), (167, 156, 168, 179), (157, 158, 170, 169), (164, 165, 177, 176), (161, 162, 174, 173), (158, 159, 171, 170), (165, 166, 178, 177), (180, 181, 182, 183, 184, 185, 186, 187, 188, 189, 190, 191), (174, 175, 187, 186), (171, 172, 184, 183), (178, 179, 191, 190), (168, 169, 181, 180), (175, 176, 188, 187), (172, 173, 185, 184), (179, 168, 180, 191), (169, 170, 182, 181), (176, 177, 189, 188), (173, 174, 186, 185), (170, 171, 183, 182), (192, 193, 195, 194), (194, 195, 197, 196), (196, 197, 199, 198), (198, 199, 201, 200), (200, 201, 203, 202), (202, 203, 205, 204), (204, 205, 207, 206), (206, 207, 209, 208), (208, 209, 211, 210), (210, 211, 213, 212), (195, 193, 215, 213, 211, 209, 207, 205, 203, 201, 199, 197), (212, 213, 215, 214), (214, 215, 193, 192), (208, 210, 225, 224), (222, 223, 235, 234), (206, 208, 224, 223), (204, 206, 223, 222), (202, 204, 222, 221), (200, 202, 221, 220), (198, 200, 220, 219), (214, 192, 216, 227), (192, 194, 217, 216), (196, 198, 219, 218), (212, 214, 227, 226), (194, 196, 218, 217), (210, 212, 226, 225), (237, 238, 250, 249), (219, 220, 232, 231), (226, 227, 239, 238), (216, 217, 229, 228), (223, 224, 236, 235), (220, 221, 233, 232), (227, 216, 228, 239), (217, 218, 230, 229), (224, 225, 237, 236), (221, 222, 234, 233), (218, 219, 231, 230), (225, 226, 238, 237), (240, 241, 242, 243, 244, 245, 246, 247, 248, 249, 250, 251), (234, 235, 247, 246), (231, 232, 244, 243), (238, 239, 251, 250), (228, 229, 241, 240), (235, 236, 248, 247), (232, 233, 245, 244), (239, 228, 240, 251), (229, 230, 242, 241), (236, 237, 249, 248), (233, 234, 246, 245), (230, 231, 243, 242), (252, 253, 255, 254), (256, 257, 259, 258), (260, 261, 263, 262), (264, 265, 267, 266), (268, 269, 271, 270), (272, 273, 275, 274), (276, 277, 279, 278), (280, 281, 283, 282), (284, 285, 287, 286), (288, 289, 291, 290), (292, 293, 295, 294), (296, 297, 299, 298), (300, 301, 303, 302), (304, 305, 307, 306), (308, 309, 311, 310), (312, 313, 315, 314), (316, 317, 319, 318), (320, 321, 323, 322), (324, 325, 327, 326), (328, 329, 331, 330), (332, 333, 335, 334), (336, 337, 339, 338), (340, 341, 343, 342), (344, 345, 347, 346), (348, 349, 351, 350), (352, 353, 355, 354), (356, 357, 359, 358), (360, 361, 363, 362), (364, 365, 367, 366), (368, 369, 371, 370), (372, 373, 375, 374), (376, 377, 379, 378), (380, 381, 383, 382), (384, 385, 387, 386), (388, 389, 391, 390), (392, 393, 395, 394), (396, 397, 399, 398), (400, 401, 403, 402), (404, 405, 407, 406), (408, 409, 411, 410), (412, 413, 415, 414), (416, 417, 419, 418), (420, 421, 423, 422), (424, 425, 427, 426), (428, 429, 431, 430), (432, 433, 435, 434), (436, 437, 439, 438), (440, 441, 443, 442), (444, 445, 447, 446), (448, 449, 451, 450), (452, 453, 455, 454), (456, 457, 459, 458), (460, 461, 463, 462), (464, 465, 467, 466), (468, 469, 471, 470), (472, 473, 475, 474), (476, 477, 479, 478), (480, 481, 483, 482), (484, 485, 487, 486), (488, 489, 491, 490), (492, 493, 495, 494), (496, 497, 499, 498), (500, 501, 503, 502), (504, 505, 507, 506), (508, 509, 511, 510), (512, 513, 515, 514), (516, 517, 519, 518), (520, 521, 523, 522), (524, 525, 527, 526), (528, 529, 531, 530), (532, 533, 535, 534), (536, 537, 539, 538), (540, 541, 543, 542), (544, 545, 547, 546), (548, 549, 551, 550), (552, 553, 555, 554), (556, 557, 559, 558), (560, 561, 563, 562), (564, 565, 567, 566), (568, 569, 571, 570), (572, 573, 575, 574), (576, 577, 579, 578), (580, 581, 583, 582), (584, 585, 587, 586), (588, 589, 591, 590), (592, 593, 595, 594), (596, 597, 599, 598), (600, 601, 603, 602), (604, 605, 607, 606), (608, 609, 611, 610), (612, 613, 615, 614), (616, 617, 619, 618), (620, 621, 623, 622), (624, 625, 627, 626), (628, 629, 631, 630), (632, 633, 635, 634), (636, 637, 639, 638), (640, 641, 643, 642), (644, 645, 647, 646), (648, 649, 651, 650), (652, 653, 655, 654), (656, 657, 659, 658), (660, 661, 663, 662), (664, 665, 667, 666), (668, 669, 671, 670), (672, 673, 675, 674), (676, 677, 679, 678), (680, 681, 683, 682), (684, 685, 687, 686), (688, 689, 691, 690), (692, 693, 695, 694), (696, 697, 699, 698), (700, 701, 703, 702), (704, 705, 707, 706), (708, 709, 711, 710), (712, 713, 715, 714), (716, 717, 719, 718), (720, 721, 723, 722), (724, 725, 727, 726), (728, 729, 731, 730), (732, 733, 735, 734), (736, 737, 739, 738), (740, 741, 743, 742), (744, 745, 747, 746), (748, 749, 751, 750), (752, 753, 755, 754), (756, 757, 759, 758), (760, 761, 763, 762), (764, 765, 767, 766), (768, 769, 771, 770), (772, 773, 775, 774), (776, 777, 779, 778), (780, 781, 783, 782), (784, 785, 787, 786), (788, 789, 791, 790), (792, 793, 795, 794), (796, 797, 799, 798), (800, 801, 803, 802), (804, 805, 807, 806), (808, 809, 811, 810), (812, 813, 815, 814), (816, 817, 819, 818), (820, 821, 823, 822), (824, 825, 827, 826), (828, 829, 831, 830), (832, 833, 835, 834), (836, 837, 839, 838), (840, 841, 843, 842), (844, 845, 847, 846), (848, 849, 851, 850), (852, 853, 855, 854), (856, 857, 859, 858), (860, 861, 863, 862), (864, 865, 867, 866), (868, 869, 871, 870), (872, 873, 875, 874), (876, 877, 879, 878), (880, 881, 883, 882), (884, 885, 887, 886), (888, 889, 891, 890), (892, 893, 895, 894), (896, 897, 899, 898), (900, 901, 903, 902), (904, 905, 907, 906)])
me_plane_010.polygons.foreach_set('material_index', [0, 0, 0, 0, 0, 0, 0, 0, 0, 1, 1, 1, 1, 1, 1, 1, 1, 1, 1, 1, 1, 1, 1, 1, 1, 1, 1, 1, 1, 1, 1, 1, 1, 1, 1, 1, 1, 1, 1, 1, 1, 1, 1, 1, 1, 1, 1, 1, 1, 1, 1, 1, 1, 1, 1, 1, 1, 1, 1, 1, 1, 1, 1, 1, 1, 1, 1, 1, 1, 1, 1, 1, 1, 1, 1, 1, 1, 1, 1, 1, 1, 1, 1, 1, 1, 1, 1, 1, 1, 1, 1, 1, 1, 1, 1, 1, 1, 1, 1, 1, 1, 1, 1, 1, 1, 1, 1, 1, 1, 1, 1, 1, 1, 1, 1, 1, 1, 1, 1, 1, 1, 1, 1, 1, 1, 1, 1, 1, 1, 1, 1, 1, 1, 1, 1, 1, 1, 1, 1, 1, 1, 1, 1, 1, 1, 1, 1, 1, 1, 1, 1, 1, 1, 1, 1, 1, 1, 1, 1, 1, 1, 1, 1, 1, 1, 1, 1, 1, 1, 1, 1, 1, 1, 1, 1, 1, 1, 1, 1, 1, 1, 1, 1, 1, 1, 1, 1, 1, 1, 1, 1, 1, 1, 1, 1, 0, 0, 0, 0, 0, 0, 0, 0, 0, 0, 0, 0, 0, 0, 0, 0, 0, 0, 0, 0, 0, 0, 0, 0, 0, 0, 0, 0, 0, 0, 0, 0, 0, 0, 0, 0, 0, 0, 0, 0, 0, 0, 0, 0, 0, 0, 0, 0, 0, 0, 0, 0, 0, 0, 0, 0, 0, 0, 0, 0, 0, 0, 0, 0, 0, 0, 0, 0, 0, 0, 0, 0, 0, 0, 0, 0, 0, 0, 0, 0, 0, 0, 0, 0, 0, 0, 0, 0, 0, 0, 0, 0, 0, 0, 0, 0, 0, 0, 0, 0, 0, 0, 0, 0, 0, 0, 0, 0, 0, 0, 0, 0, 0, 0, 0, 0, 0, 0, 0, 0, 0, 0, 0, 0, 0, 0, 0, 0, 0, 0, 0, 0, 0, 0, 0, 0, 0, 0, 0, 0, 0, 0, 0, 0, 0, 0, 0, 0, 0, 0, 0, 0, 0, 0, 0, 0, 0, 0, 0, 0, 0, 0, 0, 0])
me_plane_010.materials.append(mat_material_003)
me_plane_010.materials.append(mat_material_001)
me_plane_010.use_remesh_preserve_volume = False
me_plane_010.use_remesh_preserve_attributes = False
me_plane_010.use_mirror_vertex_groups = False
me_plane_010.update()
me_plane_009 = bpy.data.meshes.new('Plane.009')
me_plane_009.from_pydata([(3.003, -0.04809, 8.824), (2.997, -0.1287, 8.405), (3.534, 0.08758, 9.16), (3.653, 0.2843, 8.726), (-0.1609, -1.429, 9.093), (0.1653, -1.765, 8.965), (-0.7863, -1.217, 8.68), (-0.2602, -1.606, 7.964), (1.245, -3.1, 6.941), (1.372, -3.384, 6.785), (0.6747, -2.568, 6.114), (1.464, -2.596, 6.139), (0.7511, -0.726, 10.74), (0.4355, -0.9796, 11.56), (-0.1399, -1.364, 10.74), (0.1157, -0.7162, 11.69), (-0.2286, -3.258, 6.776), (0.4596, -3.381, 6.785), (0.7397, -2.067, 6.726), (0.5621, -3.038, 7.296), (0.8968, -3.961, 7.781), (1.023, -4.245, 7.625), (0.326, -3.43, 6.954), (1.115, -3.457, 6.98), (2.513, -1.008, 8.196), (3.741, -1.742, 8.9), (3.079, -0.528, 8.245), (3.869, -0.5553, 8.271), (2.107, -0.964, 9.086), (2.049, -1.803, 8.963), (1.351, -0.9882, 8.292), (1.898, -1.213, 8.087), (0.08341, -0.1542, 10.86), (-0.4169, -0.871, 10.58), (-0.4957, -0.01024, 9.942), (-0.771, -1.071, 9.95), (-0.04287, 0.6322, -0.009331), (-0.004951, -0.131, 0.7388), (1.054, 0.7024, -0.009332), (0.495, -0.2649, 0.7388), (1.298, -0.2999, -0.009333), (0.8611, -0.631, 0.7649), (2.112, -1.131, -0.009332), (0.995, -1.131, 0.6085), (1.576, -2.038, -0.009333), (0.8611, -1.631, 0.7388), (1.003, -3.179, -0.009332), (0.495, -1.997, 0.7388), (-0.08078, -2.793, -0.009332), (-0.004951, -2.131, 0.4481), (-1.076, -2.737, -0.009332), (-0.4923, -1.997, 0.6251), (-1.548, -2.076, -0.009332), (-0.871, -1.631, 0.6476), (-1.477, -1.156, -0.009331), (-1.005, -1.131, 0.7388), (-1.497, -0.1862, -0.009332), (-0.871, -0.631, 0.7388), (-1.063, 0.7024, -0.009331), (-0.505, -0.2649, 0.6346), (0.4153, -0.5821, 2.744), (0.03248, -0.4795, 2.742), (0.6955, -0.8624, 2.765), (0.7986, -1.245, 2.646), (0.6956, -1.628, 2.745), (0.4153, -1.908, 2.744), (0.03338, -2.011, 2.52), (-0.3403, -1.908, 2.654), (-0.6303, -1.628, 2.67), (-0.7332, -1.245, 2.739), (-0.6306, -0.8624, 2.74), (-0.35, -0.5821, 2.661), (0.8252, -1.023, 5.081), (0.4661, -0.9274, 5.021), (1.085, -1.283, 5.099), (1.18, -1.638, 4.987), (1.078, -1.994, 4.952), (0.8176, -2.254, 4.953), (0.469, -2.349, 4.876), (0.1231, -2.254, 5.003), (-0.146, -1.994, 5.02), (-0.241, -1.638, 5.085), (-0.1457, -1.283, 5.085), (0.1105, -1.023, 4.948), (0.7597, -0.829, 7.086), (0.4685, -0.7612, 6.913), (0.9737, -1.055, 7.218), (1.08, -1.391, 7.205), (0.9923, -1.721, 7.198), (0.7593, -1.963, 7.161), (0.4768, -2.07, 7.007), (0.1412, -1.973, 6.998), (-0.09073, -1.741, 6.893), (-0.1833, -1.412, 6.866), (-0.09124, -1.088, 6.84), (0.1788, -0.8674, 6.759), (0.05899, -0.2613, 8.934), (-0.179, -0.2217, 8.769), (0.2431, -0.4394, 9.062), (0.3517, -0.7178, 9.063), (0.2963, -1.001, 9.056), (0.1154, -1.219, 9.013), (-0.1069, -1.326, 8.866), (-0.3945, -1.263, 8.837), (-0.5958, -1.081, 8.73), (-0.69, -0.8083, 8.697), (-0.6283, -0.5297, 8.676), (-0.4076, -0.3289, 8.622), (0.2648, -0.2788, 10.31), (0.1086, -0.2564, 10.26), (0.3857, -0.3795, 10.35), (0.4444, -0.5368, 10.33), (0.4133, -0.697, 10.34), (0.3086, -0.82, 10.35), (0.164, -0.8806, 10.3), (0.003728, -0.8448, 10.34), (-0.1228, -0.7421, 10.31), (-0.1791, -0.5879, 10.31), (-0.1493, -0.4305, 10.29), (-0.03929, -0.317, 10.22), (0.1566, -0.293, 11.81), (0.08805, -0.2773, 11.72), (0.2096, -0.3632, 11.88), (0.2502, -0.4731, 11.89), (0.2303, -0.5849, 11.88), (0.1679, -0.6707, 11.84), (0.1029, -0.713, 11.76), (-0.001081, -0.688, 11.71), (-0.06319, -0.6164, 11.65), (-0.09436, -0.5087, 11.63), (-0.0687, -0.3988, 11.63), (0.02068, -0.3196, 11.63), (1.197, -0.6761, 7.743), (0.6137, -0.7798, 7.316), (1.135, -0.74, 7.913), (0.5379, -0.8502, 7.5), (1.109, -0.884, 8.036), (0.5034, -1.009, 7.634), (1.125, -1.07, 8.08), (0.5192, -1.213, 7.683), (1.18, -1.247, 8.033), (0.5814, -1.409, 7.634), (1.258, -1.369, 7.907), (0.673, -1.543, 7.5), (1.339, -1.402, 7.737), (0.7697, -1.58, 7.316), (1.4, -1.338, 7.568), (0.8455, -1.509, 7.132), (1.427, -1.194, 7.444), (0.8801, -1.351, 6.997), (1.41, -1.008, 7.4), (0.8642, -1.146, 6.948), (1.356, -0.8311, 7.447), (0.8021, -0.9507, 6.997), (1.278, -0.7094, 7.573), (0.7104, -0.8166, 7.132), (2.046, -0.5308, 8.089), (1.997, -0.5871, 8.24), (1.978, -0.7138, 8.349), (1.993, -0.8772, 8.387), (2.04, -1.033, 8.344), (2.104, -1.14, 8.231), (2.17, -1.17, 8.079), (2.219, -1.114, 7.928), (2.238, -0.9867, 7.819), (2.222, -0.8234, 7.78), (2.176, -0.6673, 7.823), (2.111, -0.5602, 7.936), (2.958, -0.1368, 8.415), (2.944, -0.1904, 8.566), (2.949, -0.3111, 8.672), (2.971, -0.4667, 8.704), (3.005, -0.6155, 8.654), (3.042, -0.7175, 8.536), (3.072, -0.7454, 8.381), (3.086, -0.6919, 8.23), (3.081, -0.5711, 8.124), (3.058, -0.4155, 8.092), (3.024, -0.2668, 8.142), (2.987, -0.1648, 8.26), (4.797, 0.048, 9.058), (4.79, 0.01858, 9.14), (4.792, -0.04773, 9.198), (4.805, -0.1332, 9.216), (4.823, -0.2148, 9.189), (4.844, -0.2708, 9.124), (4.86, -0.2862, 9.039), (4.868, -0.2568, 8.956), (4.865, -0.1905, 8.898), (4.853, -0.105, 8.88), (4.834, -0.02338, 8.907), (4.814, 0.03264, 8.972), (1.055, -1.999, 6.287), (0.9639, -1.414, 5.86), (0.9929, -1.936, 6.457), (0.8951, -1.336, 6.044), (0.8494, -1.906, 6.58), (0.7372, -1.298, 6.178), (0.6636, -1.919, 6.624), (0.5324, -1.31, 6.228), (0.4851, -1.97, 6.577), (0.3357, -1.368, 6.178), (0.3618, -2.045, 6.452), (0.1998, -1.457, 6.044), (0.3268, -2.125, 6.281), (0.161, -1.553, 5.86), (0.3893, -2.188, 6.112), (0.2298, -1.63, 5.676), (0.5328, -2.218, 5.988), (0.3877, -1.668, 5.542), (0.7186, -2.205, 5.944), (0.5925, -1.656, 5.492), (0.8971, -2.155, 5.991), (0.7892, -1.598, 5.542), (1.02, -2.079, 6.117), (0.9251, -1.509, 5.676), (1.183, -2.85, 6.633), (1.128, -2.8, 6.784), (1.001, -2.779, 6.893), (0.8377, -2.791, 6.931), (0.6806, -2.834, 6.888), (0.5722, -2.896, 6.775), (0.5415, -2.961, 6.623), (0.5967, -3.011, 6.472), (0.723, -3.033, 6.363), (0.8866, -3.021, 6.324), (1.044, -2.978, 6.367), (1.152, -2.915, 6.48), (0.9571, -3.825, 6.959), (0.9038, -3.81, 7.11), (0.783, -3.812, 7.216), (0.6269, -3.832, 7.248), (0.4775, -3.863, 7.198), (0.3748, -3.897, 7.08), (0.3462, -3.926, 6.925), (0.3994, -3.942, 6.774), (0.5203, -3.939, 6.669), (0.6763, -3.92, 6.636), (0.8257, -3.889, 6.686), (0.9285, -3.854, 6.804), (0.2661, -4.722, 7.602), (0.2368, -4.714, 7.684), (0.1705, -4.715, 7.742), (0.08481, -4.725, 7.76), (0.002766, -4.742, 7.733), (-0.05366, -4.761, 7.668), (-0.06936, -4.777, 7.583), (-0.04011, -4.786, 7.5), (0.02623, -4.785, 7.442), (0.1119, -4.774, 7.424), (0.194, -4.757, 7.452), (0.2504, -4.738, 7.516), (0.5949, -1.469, 9.785), (1.003, -1.804, 9.671), (1.138, -0.6792, 9.731), (0.8669, -1.097, 8.837), (0.4927, -2.394, 7.2), (0.1258, -1.972, 7.62), (-0.1813, -2.989, 8.445), (0.4642, -2.105, 8.127), (0.9195, -2.78, 11.16), (0.9159, -2.112, 10.64), (0.6868, -3.284, 10.22), (0.2303, -2.887, 10.38), (-0.8222, -1.915, 8.957), (-1.2, -1.988, 9.326), (-1.126, -2.625, 8.408), (-1.668, -1.773, 8.369), (-0.3236, -0.6209, 8.11), (-0.5781, -0.7532, 7.914), (-0.4348, 0.5026, 7.978), (-0.1571, 0.03036, 7.409), (-0.3416, -3.361, 11.13), (-1.218, -3.541, 10.99), (-0.9997, -3.219, 11.98), (-1.856, -3.402, 11.34), (-1.576, -2.254, 10.57), (-1.676, -1.863, 10.22), (-0.8052, -1.832, 10.92), (-1.693, -1.458, 11.23), (-0.8777, -1.678, 8.996), (-1.251, -1.498, 8.919), (-0.5146, -1.614, 9.562), (-0.9926, -0.9254, 9.637), (1.201, -1.011, 8.526), (0.796, -1.397, 8.272), (1.657, -2.12, 7.908), (0.9604, -1.829, 8.566), (1.482, -2.024, 8.422), (1.926, -2.154, 8.826), (1.231, -1.87, 9.739), (1.629, -2.528, 9.096), (-0.1845, -1.575, 12.96), (0.3421, -1.119, 12.9), (1.25, -2.109, 12.85), (0.5468, -1.358, 12.36), (1.2, -4.052, 8.678), (0.4406, -3.691, 9.045), (0.8766, -4.479, 9.634), (0.1054, -3.705, 9.719), (0.9166, -3.882, 11.48), (0.6533, -3.899, 11.71), (1.402, -4.908, 11.55), (1.464, -4.365, 12.12), (3.602, -1.88, 7.713), (2.84, -2.38, 7.601), (3.704, -2.959, 7.878), (2.618, -3.076, 7.779), (2.734, -2.408, 10.12), (2.946, -2.586, 10.11), (2.225, -2.692, 10.81), (2.265, -3.004, 10.26), (-0.6073, -0.2392, 8.363), (0.02333, 0.147, 8.369), (-0.6536, 0.5762, 8.699), (0.2247, 0.6499, 8.641), (0.732, -1.64, 9.53), (0.9918, -1.541, 9.733), (0.2045, -1.487, 9.58), (0.4145, -1.35, 10.22), (0.8803, -1.051, 10.98), (0.6532, -1.226, 10.58), (1.123, -0.6185, 10.01), (1.029, -1.335, 10.37), (2.314, 0.6638, 7.768), (1.765, 0.7886, 7.783), (1.491, -0.2347, 7.556), (1.66, 0.4524, 8.142), (-1.431, -2.299, 9.358), (-1.131, -2.214, 10.02), (-0.9662, -1.572, 9.477), (-0.8841, -1.764, 10.32), (1.194, -2.051, 11.99), (1.083, -1.577, 11.49), (1.895, -2.227, 10.63), (0.8694, -1.995, 11.08), (0.2168, -2.046, 6.211), (-0.4597, -2.078, 6.385), (-0.3698, -3.39, 6.666), (-0.3498, -2.29, 6.962), (-1.283, -2.377, 7.733), (-1.228, -1.879, 8.488), (-0.8624, -1.387, 7.621), (-1.114, -1.163, 8.649), (1.326, -4.157, 7.959), (1.485, -4.028, 7.678), (1.714, -5.224, 8.025), (1.199, -4.989, 7.473), (-0.3251, -0.5238, 9.743), (0.09924, 0.1647, 10.18), (-0.8173, -0.1454, 10.65), (0.05067, 0.4915, 10.85), (-0.2377, -2.072, 8.733), (-0.09473, -2.233, 8.553), (-1.067, -2.003, 8.351), (-0.5547, -1.705, 8.118), (-0.8973, -0.1422, 12.24), (-1.013, -0.8641, 12.13), (-1.607, -0.3533, 11.76), (-1.355, -1.2, 11.76), (-1.208, -2.087, 10.33), (-1.457, -2.039, 9.65), (-1.027, -2.761, 9.811), (-1.534, -2.416, 9.191), (0.1717, 0.7329, 9.411), (0.3723, 0.2473, 9.54), (-0.7215, 0.5126, 9.685), (-0.05916, 0.715, 10.44), (0.7961, -1.471, 9.073), (0.4667, -1.044, 9.039), (1.181, -1.329, 8.206), (1.512, -0.7079, 8.949), (-0.1464, 1.072, 6.17), (-0.7246, 0.7501, 6.397), (-0.09681, -0.438, 6.446), (-0.4577, 0.5346, 6.918), (0.3844, -0.8414, 8.711), (-0.2721, -1.026, 8.997), (0.3989, -1.21, 9.514), (-0.4832, -1.177, 9.545), (-0.8691, -2.673, 11.11), (-0.9619, -2.985, 11.01), (0.09769, -2.481, 10.58), (0.03474, -2.988, 11.17), (-1.967, -1.454, 6.051), (-1.717, -1.452, 6.959), (-0.7595, -1.488, 5.936), (-0.9634, -0.8982, 6.237), (0.7927, -3.376, 10.82), (1.309, -3.693, 10.77), (1.048, -2.946, 11.77), (1.572, -2.488, 10.86), (0.3075, -2.517, 8.054), (-0.1568, -2.93, 7.776), (-1.001, -1.943, 7.618), (-0.195, -2.614, 7.259), (-0.468, -4.885, 9.882), (0.009151, -4.276, 9.756), (0.868, -4.64, 10.94), (0.584, -4.67, 9.695), (-0.6293, -3.243, 7.153), (-0.3434, -4.02, 7.205), (0.09565, -3.485, 6.523), (0.2019, -4.358, 6.979), (-1.353, -3.573, 10.32), (0.08766, -3.292, 9.693), (-1.169, -4.144, 9.879), (-0.51, -4.5, 9.626), (-0.764, -2.259, 7.139), (-1.522, -1.749, 7.234), (-1.717, -2.778, 6.99), (-2.257, -1.882, 7.318), (-1.598, -2.26, 10.92), (-1.152, -2.166, 10.51), (-1.864, -1.506, 9.834), (-1.173, -1.619, 10.55), (-2.409, -1.531, 10.05), (-2.251, -1.612, 9.76), (-2.926, -1.347, 10.11), (-2.821, -1.185, 9.446), (-1.744, -0.1128, 8.06), (-2.119, -0.6549, 8.292), (-1.099, -1.093, 9.05), (-2.059, -0.4999, 8.893), (3.927, 0.7853, 8.233), (3.856, 0.3485, 8.109), (4.71, 0.6648, 8.426), (4.531, 0.7161, 7.576), (2.741, 0.04866, 9.094), (3.359, 0.3005, 8.816), (2.527, 0.03865, 8.188), (2.614, 0.5348, 8.357), (3.427, -1.102, 8.468), (3.635, -0.7086, 8.581), (2.771, -0.9552, 8.929), (2.812, -0.5193, 8.178), (-0.3593, -1.036, 11.5), (-0.6862, -0.3321, 11.57), (0.2255, -0.3123, 11.52), (-0.498, 0.2727, 11.49), (4.509, -0.1344, 9.034), (4.289, -0.1277, 8.631), (5.039, -0.7085, 8.802), (5.189, 0.09238, 8.498), (3.498, -1.05, 8.275), (3.4, -0.7561, 8.087), (4.042, -1.236, 8.36), (4.155, -0.8285, 7.772), (4.179, -0.09882, 7.098), (4.141, -0.4863, 7.446), (3.872, 0.15, 8.174), (3.695, -0.3983, 7.548), (2.535, -0.6394, 6.82), (2.436, 0.07457, 7.116), (1.87, -0.5516, 7.465), (2.139, 0.3255, 7.623), (1.858, -0.3597, 9.101), (1.696, -0.1652, 9.252), (1.266, -1.112, 8.981), (1.541, -0.9575, 9.573), (-0.8219, -4.647, 8.314), (-1.034, -4.703, 8.223), (-0.911, -4.761, 9.079), (-1.137, -4.346, 8.816), (3.914, 0.6167, 8.002), (4.029, 0.4556, 8.217), (3.826, 1.076, 8.019), (3.841, 0.9672, 8.592), (4.034, 0.7232, 9.329), (3.927, 0.8314, 8.937), (4.678, 0.6991, 8.667), (4.032, 0.5036, 8.788), (3.548, -0.5065, 8.833), (4.16, -0.6204, 8.916), (3.893, -0.8771, 8.28), (4.553, -0.7677, 8.618), (-0.6792, -1.802, 12.01), (-0.317, -1.509, 12.37), (-0.1125, -0.7308, 11.58), (-0.5865, -1.062, 12.34), (2.246, -0.9666, 8.575), (2.974, -0.8612, 8.317), (2.45, -1.352, 7.752), (3.28, -0.9298, 7.761), (4.428, -0.4918, 8.87), (3.835, -0.427, 8.675), (3.897, -0.745, 9.336), (3.368, -0.454, 8.89), (-0.3327, -0.6069, 10.89), (-0.5048, -0.5486, 11.12), (-0.5331, -1.528, 10.68), (-0.1769, -1.347, 11.22), (2.348, -0.07673, 8.663), (2.313, -0.5883, 8.613), (2.515, -0.1112, 9.562), (3.264, -0.3403, 8.98), (2.792, -2.227, 8.854), (2.386, -1.893, 9.113), (2.302, -1.23, 8.206), (2.028, -1.972, 8.741), (1.032, 0.323, 7.428), (1.678, 0.1862, 7.515), (1.423, -0.6051, 8.489), (1.611, -0.3996, 7.44), (1.565, 1.487, 7.979), (2.44, 0.493, 7.693), (1.324, 1.134, 7.515), (1.363, 0.4988, 7.302), (-0.04187, -0.8034, 8.961), (-0.8772, -0.4508, 9.102), (-0.7024, -1.376, 9.622), (-1.437, -0.5632, 9.591), (1.014, -2.935, 6.401), (0.8023, -2.415, 6.355), (-0.1849, -2.755, 6.645), (0.6408, -2.398, 6.831), (2.193, -4.084, 6.751), (1.788, -4.274, 6.852), (2.622, -4.739, 6.978), (2.223, -4.795, 6.208), (0.6363, -4.624, 7.667), (0.72, -4.448, 7.361), (0.8406, -5.143, 7.831), (0.9672, -5.193, 7.119), (1.244, -5.034, 6.178), (1.079, -5.1, 6.669), (1.678, -4.368, 7.004), (0.9326, -4.661, 6.717), (-0.1832, -4.016, 6.193), (0.3969, -3.502, 6.111), (-0.2379, -3.249, 6.717), (0.6127, -2.996, 6.436), (1.972, -4.219, 6.63), (2.005, -4.335, 6.896), (2.263, -3.914, 6.424), (2.419, -3.826, 6.98), (0.1114, -3.467, 7.89), (0.4954, -4.086, 7.614), (-0.3789, -4.047, 7.352), (0.3973, -4.522, 7.158), (1.275, -1.853, 6.193), (0.9314, -3.143, 6.418), (0.6988, -1.952, 5.954), (0.1752, -2.355, 6.071), (2.989, -0.01472, 11.08), (2.913, 0.02918, 11.5), (2.967, 0.4675, 10.65), (3.122, 0.7096, 11.05), (2.366, -1.163, 11.01), (1.578, -1.433, 11.18), (2.558, -1.747, 11.92), (2.187, -1.259, 12.04), (2.314, -2.852, 10.59), (1.875, -2.541, 10.66), (2.915, -2.108, 10.52), (2.592, -2.329, 11.47), (1.528, -1.937, 11.82), (1.277, -1.623, 11.35), (1.747, -2.356, 10.55), (1.004, -2.055, 11.16), (0.8029, -1.152, 9.964), (0.5724, -1.001, 9.941), (0.6765, -1.831, 9.38), (0.3658, -1.788, 9.925), (2.11, -2.727, 10.83), (2.131, -2.488, 10.58), (2.408, -3.191, 10.86), (2.479, -3.063, 10.19), (2.633, -2.669, 9.347), (2.53, -2.864, 9.791), (2.978, -2.153, 10.24), (2.317, -2.505, 9.936), (1.585, -2.826, 8.352), (2.07, -2.712, 8.842), (1.216, -1.983, 9.58), (1.731, -2.961, 9.303), (0.4286, -3.377, 9.638), (-0.0217, -2.971, 9.612), (0.7684, -3.178, 8.636), (1.058, -2.398, 9.428), (1.857, 0.1505, 11.41), (2.175, 0.4384, 11.24), (2.185, -0.5065, 11.06), (2.591, -0.2164, 11.77), (3.016, -1.23, 11.01), (3.249, -1.355, 10.88), (2.464, -1.981, 11.26), (2.534, -1.779, 10.62), (-0.1578, -5.574, 8.67), (0.1783, -5.122, 8.948), (-0.5463, -4.993, 8.942), (0.07884, -4.722, 9.256), (0.2937, -5.05, 9.216), (-0.1408, -5.436, 8.977), (0.3862, -5.249, 8.499), (-0.1834, -5.733, 8.56), (3.148, -0.6131, 11.34), (2.668, -0.7822, 11.42), (3.067, -0.6187, 10.43), (2.634, 0.1235, 10.89), (0.9603, -0.8311, 11.19), (1.396, -1.164, 10.98), (2.055, -0.9033, 11.86), (1.423, -1.462, 11.41), (0.9972, -4.2, 7.464), (0.4847, -3.75, 7.421), (1.087, -3.51, 7.891), (0.4104, -3.209, 7.547), (1.042, -2.523, 7.199), (1.452, -2.692, 7.289), (1.327, -1.844, 6.881), (1.375, -2.539, 6.384), (1.523, -2.139, 9.991), (1.49, -1.986, 10.25), (1.152, -1.844, 9.727), (1.667, -1.593, 9.805), (1.402, -2.135, 10.81), (1.465, -1.894, 10.47), (1.026, -2.111, 10.48), (1.269, -1.757, 10.23), (1.937, -1.084, 8.584), (1.896, -1.364, 9.043), (1.856, -1.724, 8.328), (2.193, -1.696, 8.534), (1.38, -1.864, 8.978), (1.708, -1.496, 9.158), (1.141, -1.288, 9.041), (1.67, -1.099, 9.32), (1.307, -2.004, 11.19), (1.35, -2.188, 10.89), (1.784, -1.732, 10.64), (1.66, -2.217, 10.93), (1.793, -1.468, 10.85), (1.747, -1.503, 10.66), (1.924, -1.204, 10.97), (2.031, -1.167, 10.59), (2.625, -1.603, 9.672), (2.33, -1.402, 9.851), (2.002, -2.053, 10.1), (2.396, -1.539, 10.17), (2.72, -1.484, 6.921), (2.605, -1.765, 6.896), (2.247, -1.26, 7.062), (2.52, -1.557, 7.477), (2.62, -2.181, 6.493), (2.53, -1.987, 6.852), (2.299, -1.8, 6.463), (2.291, -1.768, 6.961), (2.444, -0.7267, 8.538), (2.573, -1.022, 8.106), (2.75, -0.2409, 8.147), (3.008, -0.5243, 8.249), (2.444, -0.6443, 7.505), (2.497, -1.027, 7.861), (1.914, -0.8494, 7.771), (2.235, -1.307, 8.056), (2.466, -2.545, 6.366), (2.607, -2.224, 6.389), (2.696, -2.286, 7.056), (2.877, -2.326, 6.513), (2.55, -2.571, 7.158), (2.533, -2.378, 7.194), (2.503, -2.803, 7.367), (2.569, -2.509, 7.619), (3.306, -1.686, 8.026), (2.949, -1.843, 7.938), (3.06, -1.737, 7.184), (3.082, -2.098, 7.727), (1.21, -2.565, 8.022), (1.488, -2.562, 8.15), (1.308, -2.134, 7.708), (1.544, -2.632, 7.534), (1.691, -2.577, 8.692), (1.69, -2.564, 8.275), (1.531, -2.152, 8.485), (1.665, -2.321, 8.035), (1.242, -2.661, 6.218), (1.282, -2.717, 6.753), (0.5744, -2.593, 6.396), (0.7087, -2.955, 6.485), (0.8503, -2.241, 7.081), (1.246, -2.562, 6.955), (1.362, -1.968, 6.842), (1.664, -2.517, 6.862), (2.022, -2.533, 8.939), (1.699, -2.543, 8.8), (1.915, -2.893, 8.264), (1.687, -2.856, 8.789), (2.25, -2.913, 8.276), (2.114, -2.841, 8.154), (2.527, -3.039, 8.192), (2.336, -3.081, 7.851), (1.433, -3.555, 7.264), (1.709, -3.277, 7.343), (1.331, -3.047, 7.973), (1.783, -3.405, 7.668), (0.03033, -0.232, 8.5), (0.7079, -0.5539, 8.1), (0.8254, 0.0932, 9.181), (0.7875, -0.5311, 9.164), (-0.03785, -0.8085, 9.762), (0.08497, -1.327, 10.49), (-0.7964, -1.557, 9.949), (-0.197, -1.963, 10.75), (1.273, -4.553, 6.959), (1.037, -4.434, 6.732), (1.216, -3.814, 7.821), (1.539, -3.633, 7.123), (1.072, 1.102, 7.209), (1.022, 1.373, 7.2), (0.351, 0.7633, 7.636), (0.7962, 1.095, 7.93), (-0.5922, -0.6451, 7.646), (0.01749, -0.9298, 7.456), (0.6468, 0.2555, 7.541), (0.3174, -0.7473, 7.971), (0.1743, -1.635, 9.607), (0.2024, -1.487, 9.915), (0.7049, -0.9247, 8.92), (0.00928, -0.7668, 9.235), (0.2207, 0.1155, 9.08), (0.1642, 0.7114, 8.98), (-0.6013, -0.1482, 8.436), (0.3789, 0.1344, 7.908), (-0.453, -5.663, 8.082), (0.2531, -5.962, 7.918), (0.8609, -4.587, 7.792), (0.5717, -5.643, 8.453), (0.7322, -1.278, 10.72), (1.354, -0.2507, 9.669), (1.005, -0.6946, 11.09), (1.135, 0.07379, 10.96), (0.5356, -0.133, 6.387), (0.3309, -0.589, 7.075), (-0.4965, 0.2039, 6.538), (-0.478, -0.4069, 6.403), (0.5133, 0.9722, 7.731), (0.5483, 0.4348, 7.781), (0.7513, 0.9704, 6.801), (-0.2072, 0.6831, 7.018), (-0.4108, -0.4321, 7.371), (0.1273, -0.729, 7.384), (0.6971, 0.2412, 7.746), (0.22, -0.6236, 7.914), (0.3229, 0.6944, 7.734), (0.6212, 0.608, 7.586), (0.1656, 1.204, 7.873), (0.8442, 1.308, 7.845), (1.753, 1.339, 7.596), (1.278, 1.298, 7.732), (1.008, 1.1, 6.84), (1.236, 0.8839, 7.584), (0.4982, 0.3991, 6.009), (0.5853, 0.6784, 5.969), (0.08477, 0.4078, 6.881), (0.7483, 0.4561, 6.793), (1.306, 0.04532, 7.829), (1.092, -0.1264, 7.695), (1.649, -0.3685, 7.9), (1.618, -0.1544, 7.364), (0.5226, -0.206, 7.769), (0.9057, -0.2458, 7.607), (0.8581, -0.4411, 8.053), (1.185, -0.4321, 7.676), (0.1902, -0.4343, 7.671), (0.4286, -0.2288, 7.828), (0.7666, -0.141, 7.249), (0.3769, 0.01619, 7.639), (1.709, 0.5989, 6.763), (1.597, 0.2149, 6.78), (1.206, 0.3303, 7.432), (1.248, 0.2885, 6.783), (2.095, 0.06613, 11.72), (1.724, -0.0414, 11.9), (2.186, 0.5961, 11.37), (1.848, 0.7594, 11.69), (2.374, -1.168, 11.39), (1.995, -1.766, 10.92), (2.046, -1.852, 12.18), (1.556, -1.609, 11.88), (3.433, -2.549, 11.39), (3.038, -2.47, 11.03), (3.435, -1.637, 11.69), (2.669, -2.222, 12.04), (1.721, -2.403, 11.35), (1.81, -2.101, 10.82), (2.969, -2.332, 10.84), (2.028, -2.533, 10.56), (1.322, -3.889, 9.97), (2.09, -4.186, 10.38), (2.096, -4.29, 9.306), (2.786, -4.364, 10.15), (3.809, -3.649, 8.661), (4.105, -3.831, 8.651), (3.282, -3.932, 7.695), (3.92, -3.466, 7.714), (2.421, -1.495, 9.538), (2.26, -1.449, 9.317), (3.11, -1.977, 9.208), (2.533, -2.215, 9.28), (4.442, -1.917, 10.87), (4.147, -2.251, 11.08), (3.696, -1.575, 11.58), (3.773, -2.062, 10.94), (4.769, -2.198, 9.48), (4.577, -2.04, 10.13), (3.283, -1.949, 9.777), (4.182, -2.521, 10.18), (2.759, -2.486, 11.69), (3.031, -2.464, 12.15), (1.927, -2.211, 12.08), (2.617, -1.469, 11.93), (3.503, -3.499, 9.432), (3.125, -3.317, 8.993), (4.329, -2.911, 9.068), (3.513, -2.334, 9.633), (2.467, -0.036, 11.76), (2.058, 0.5586, 11.79), (1.813, -0.3158, 12.36), (2.094, 0.08947, 12.56), (1.234, -0.3345, 11.0), (1.378, 0.08981, 11.1), (1.956, -0.6793, 11.16), (1.478, -0.4602, 11.86), (2.715, -0.9653, 11.91), (2.981, -0.9446, 12.04), (2.605, -1.912, 11.76), (3.026, -1.531, 11.4), (1.343, 0.8644, 10.71), (1.468, 0.4334, 11.15), (1.868, 0.3573, 10.53), (1.841, 0.08972, 11.23), (2.241, -0.4667, 12.11), (2.031, -0.8289, 11.81), (2.893, -0.252, 11.5), (2.002, 0.09524, 11.31), (1.425, -1.49, 10.34), (1.937, -1.55, 10.61), (1.469, -1.3, 11.61), (1.762, -1.918, 10.94), (3.964, 0.3546, 10.5), (4.356, 0.3771, 10.33), (3.799, 0.5962, 11.07), (4.146, 0.9177, 10.93), (3.769, -0.8622, 10.06), (4.159, -1.61, 10.16), (4.217, -0.9808, 9.065), (4.659, -0.9329, 9.506), (2.838, -2.039, 9.175), (3.195, -2.163, 9.563), (2.781, -1.115, 9.428), (3.621, -1.385, 8.908), (4.522, -1.894, 9.49), (4.365, -1.94, 10.08), (3.236, -2.153, 9.806), (4.166, -2.448, 10.03), (3.168, -2.084, 9.226), (3.042, -1.944, 9.514), (2.894, -2.153, 8.752), (2.357, -2.1, 9.178), (1.74, -1.834, 9.839), (2.079, -1.982, 9.51), (2.507, -1.132, 9.523), (2.422, -1.894, 9.774), (1.328, -2.85, 10.79), (1.558, -2.349, 10.36), (2.805, -2.435, 10.86), (1.996, -2.709, 10.1), (2.695, -3.92, 10.26), (3.02, -4.002, 10.77), (1.795, -3.658, 10.79), (2.599, -2.841, 10.74), (4.796, -0.3533, 10.97), (4.624, 0.05159, 11.1), (4.123, -0.5715, 10.56), (4.633, 0.009698, 10.17), (3.454, -0.4146, 9.7), (3.198, -0.3349, 9.577), (3.633, -1.283, 9.32), (3.153, -1.179, 9.777), (3.896, 0.1232, 9.866), (4.113, -0.3386, 9.939), (3.182, -0.05364, 10.41), (4.021, 0.1529, 10.86), (4.655, -1.69, 10.86), (4.174, -1.6, 10.54), (4.696, -0.8259, 9.911), (4.406, -1.718, 10.09), (2.95, -2.253, 10.37), (3.235, -2.147, 10.35), (3.004, -2.376, 10.9), (2.931, -1.816, 10.78), (3.675, -2.241, 9.981), (3.459, -2.08, 10.3), (3.581, -2.55, 10.36), (3.393, -2.171, 10.62), (2.28, -2.309, 11.19), (2.417, -1.802, 11.18), (2.646, -2.112, 11.66), (2.711, -1.556, 11.38), (3.782, -1.511, 10.22), (3.635, -1.592, 10.32), (3.912, -1.229, 10.27), (3.569, -1.171, 10.45), (2.395, -1.114, 10.38), (2.746, -1.186, 10.56), (2.858, -1.822, 10.14), (2.933, -1.184, 10.26), (4.209, -2.207, 10.93), (3.443, -1.206, 11.91), (4.605, -1.58, 10.99), (4.718, -1.004, 11.52), (2.697, -2.414, 11.49), (2.572, -2.715, 11.21), (2.295, -2.046, 11.83), (2.031, -2.458, 11.8), (3.684, -2.022, 10.72), (3.75, -1.721, 9.931), (4.143, -2.886, 10.23), (3.575, -2.771, 9.996), (5.368, -1.67, 10.46), (4.966, -1.469, 10.16), (4.789, -1.939, 11.18), (4.783, -2.539, 10.35), (4.125, -2.225, 9.412), (3.843, -1.695, 9.547), (4.777, -1.311, 10.16), (4.234, -1.382, 9.323), (4.598, -1.094, 7.752), (5.412, -1.21, 8.16), (5.237, -0.2061, 7.815), (5.946, -0.761, 8.441), (5.757, 1.004, 9.238), (6.08, 1.115, 9.305), (5.384, 1.721, 8.439), (5.476, 1.933, 9.195), (3.511, -0.2743, 10.05), (3.321, -0.1232, 9.916), (4.232, 0.2698, 10.08), (4.038, -0.003233, 9.552), (5.458, -0.8193, 11.44), (5.554, -1.13, 11.07), (4.891, -1.744, 11.37), (5.139, -1.125, 10.91), (5.547, 0.5916, 11.1), (5.462, -0.08576, 11.25), (4.46, -0.2025, 10.37), (5.556, -0.2771, 10.67), (4.949, -2.183, 10.13), (5.223, -2.525, 10.45), (4.297, -2.838, 9.874), (4.186, -2.443, 10.81), (5.63, 0.1774, 9.338), (5.148, 0.4582, 9.1), (5.669, 0.8145, 10.21), (4.852, 0.007196, 10.21), (3.025, -2.324, 11.67), (2.337, -2.484, 11.82), (2.936, -3.119, 11.2), (2.878, -3.203, 11.72), (2.246, -2.047, 10.45), (2.062, -2.086, 10.87), (3.006, -1.948, 10.73), (2.698, -2.762, 10.74), (3.887, -2.387, 11.23), (4.077, -2.412, 11.45), (4.454, -2.293, 10.45), (4.375, -1.805, 10.9), (1.392, -1.716, 11.28), (1.886, -2.09, 11.18), (2.059, -1.376, 11.23), (2.398, -2.045, 11.21), (3.265, -2.732, 11.31), (3.314, -2.529, 10.84), (3.399, -1.935, 11.74), (2.518, -2.061, 11.34), (3.039, -1.369, 9.594), (3.485, -1.451, 9.964), (3.233, -2.542, 10.08), (3.709, -1.824, 9.675), (3.434, -0.6085, 12.62), (3.637, -0.315, 12.85), (3.288, -1.199, 12.82), (3.255, -0.9492, 13.25), (4.071, -0.2825, 11.52), (4.887, -0.2524, 11.29), (4.217, 0.8031, 11.48), (4.578, 0.5451, 11.92), (4.089, 0.2041, 9.851), (4.504, -0.03556, 10.1), (3.451, -0.04116, 10.53), (4.075, 0.736, 10.76), (5.17, 0.4997, 11.16), (5.239, -0.1108, 11.17), (4.581, -0.2488, 10.2), (5.459, -0.1409, 10.67), (4.35, 0.2716, 10.05), (4.236, -0.04074, 10.14), (4.107, 0.6185, 9.7), (3.816, 0.03277, 9.489), (3.375, -0.7988, 9.434), (3.627, -0.3738, 9.472), (3.305, -0.2257, 10.36), (3.853, -0.5003, 9.83), (4.054, -1.85, 8.696), (3.746, -1.36, 9.088), (4.747, -1.388, 9.986), (4.231, -0.9673, 9.061), (5.594, -0.8899, 8.72), (5.987, -1.252, 9.009), (4.939, -1.697, 8.44), (4.873, -1.353, 9.534), (4.599, -0.7699, 12.8), (4.229, -0.9491, 13.0), (4.216, -0.6287, 12.09), (4.044, -0.07074, 12.74), (3.459, -0.05152, 11.53), (3.204, -0.02431, 11.39), (4.108, 0.3564, 10.95), (3.825, -0.2384, 10.82), (3.406, -0.04508, 12.25), (3.896, -0.04381, 12.09), (3.189, -0.8055, 11.79), (3.702, -0.9344, 12.61), (5.436, -0.7373, 11.74), (4.978, -0.603, 11.4), (4.621, 0.1794, 12.13), (5.109, -0.09916, 11.36), (4.599, -0.8831, 10.08), (4.705, -0.7567, 10.34), (4.846, -1.358, 10.17), (4.369, -1.261, 10.48), (4.975, -0.2613, 10.47), (4.793, -0.634, 10.53), (5.224, -0.6538, 10.29), (4.891, -0.9612, 10.5), (4.39, -1.885, 9.811), (4.116, -1.821, 10.25), (4.602, -2.195, 10.31), (4.181, -1.9, 10.67), (4.58, -0.4354, 11.12), (4.565, -0.5847, 10.99), (4.477, -0.4346, 11.42), (4.252, -0.7251, 11.28), (3.421, -1.068, 10.51), (3.746, -1.114, 10.74), (4.175, -0.6915, 10.27), (3.796, -0.7639, 10.79), (5.527, -0.9655, 11.1), (4.539, -2.136, 11.54), (5.354, -0.8702, 11.82), (5.142, -1.319, 12.43)], [], [(0, 1, 3, 2), (4, 5, 7, 6), (8, 9, 11, 10), (12, 13, 15, 14), (16, 17, 19, 18), (20, 21, 23, 22), (24, 25, 27, 26), (28, 29, 31, 30), (32, 33, 35, 34), (36, 37, 39, 38), (38, 39, 41, 40), (40, 41, 43, 42), (42, 43, 45, 44), (44, 45, 47, 46), (46, 47, 49, 48), (48, 49, 51, 50), (50, 51, 53, 52), (52, 53, 55, 54), (54, 55, 57, 56), (37, 59, 71, 61), (56, 57, 59, 58), (58, 59, 37, 36), (36, 38, 40, 42, 44, 46, 48, 50, 52, 54, 56, 58), (67, 66, 78, 79), (39, 37, 61, 60), (43, 41, 62, 63), (59, 57, 70, 71), (41, 39, 60, 62), (57, 55, 69, 70), (55, 53, 68, 69), (53, 51, 67, 68), (51, 49, 66, 67), (49, 47, 65, 66), (47, 45, 64, 65), (45, 43, 63, 64), (82, 81, 93, 94), (64, 63, 75, 76), (71, 70, 82, 83), (60, 61, 73, 72), (68, 67, 79, 80), (65, 64, 76, 77), (61, 71, 83, 73), (62, 60, 72, 74), (69, 68, 80, 81), (66, 65, 77, 78), (63, 62, 74, 75), (70, 69, 81, 82), (87, 86, 98, 99), (79, 78, 90, 91), (76, 75, 87, 88), (83, 82, 94, 95), (72, 73, 85, 84), (80, 79, 91, 92), (77, 76, 88, 89), (73, 83, 95, 85), (74, 72, 84, 86), (81, 80, 92, 93), (78, 77, 89, 90), (75, 74, 86, 87), (99, 98, 110, 111), (94, 93, 105, 106), (91, 90, 102, 103), (88, 87, 99, 100), (95, 94, 106, 107), (84, 85, 97, 96), (92, 91, 103, 104), (89, 88, 100, 101), (85, 95, 107, 97), (86, 84, 96, 98), (93, 92, 104, 105), (90, 89, 101, 102), (114, 113, 125, 126), (106, 105, 117, 118), (103, 102, 114, 115), (100, 99, 111, 112), (107, 106, 118, 119), (96, 97, 109, 108), (104, 103, 115, 116), (101, 100, 112, 113), (97, 107, 119, 109), (98, 96, 108, 110), (105, 104, 116, 117), (102, 101, 113, 114), (120, 121, 131, 130, 129, 128, 127, 126, 125, 124, 123, 122), (111, 110, 122, 123), (118, 117, 129, 130), (115, 114, 126, 127), (112, 111, 123, 124), (119, 118, 130, 131), (108, 109, 121, 120), (116, 115, 127, 128), (113, 112, 124, 125), (109, 119, 131, 121), (110, 108, 120, 122), (117, 116, 128, 129), (132, 133, 135, 134), (134, 135, 137, 136), (136, 137, 139, 138), (138, 139, 141, 140), (140, 141, 143, 142), (142, 143, 145, 144), (144, 145, 147, 146), (146, 147, 149, 148), (148, 149, 151, 150), (150, 151, 153, 152), (135, 133, 155, 153, 151, 149, 147, 145, 143, 141, 139, 137), (152, 153, 155, 154), (154, 155, 133, 132), (148, 150, 165, 164), (162, 163, 175, 174), (146, 148, 164, 163), (144, 146, 163, 162), (142, 144, 162, 161), (140, 142, 161, 160), (138, 140, 160, 159), (154, 132, 156, 167), (132, 134, 157, 156), (136, 138, 159, 158), (152, 154, 167, 166), (134, 136, 158, 157), (150, 152, 166, 165), (177, 178, 190, 189), (159, 160, 172, 171), (166, 167, 179, 178), (156, 157, 169, 168), (163, 164, 176, 175), (160, 161, 173, 172), (167, 156, 168, 179), (157, 158, 170, 169), (164, 165, 177, 176), (161, 162, 174, 173), (158, 159, 171, 170), (165, 166, 178, 177), (180, 181, 182, 183, 184, 185, 186, 187, 188, 189, 190, 191), (174, 175, 187, 186), (171, 172, 184, 183), (178, 179, 191, 190), (168, 169, 181, 180), (175, 176, 188, 187), (172, 173, 185, 184), (179, 168, 180, 191), (169, 170, 182, 181), (176, 177, 189, 188), (173, 174, 186, 185), (170, 171, 183, 182), (192, 193, 195, 194), (194, 195, 197, 196), (196, 197, 199, 198), (198, 199, 201, 200), (200, 201, 203, 202), (202, 203, 205, 204), (204, 205, 207, 206), (206, 207, 209, 208), (208, 209, 211, 210), (210, 211, 213, 212), (195, 193, 215, 213, 211, 209, 207, 205, 203, 201, 199, 197), (212, 213, 215, 214), (214, 215, 193, 192), (208, 210, 225, 224), (222, 223, 235, 234), (206, 208, 224, 223), (204, 206, 223, 222), (202, 204, 222, 221), (200, 202, 221, 220), (198, 200, 220, 219), (214, 192, 216, 227), (192, 194, 217, 216), (196, 198, 219, 218), (212, 214, 227, 226), (194, 196, 218, 217), (210, 212, 226, 225), (237, 238, 250, 249), (219, 220, 232, 231), (226, 227, 239, 238), (216, 217, 229, 228), (223, 224, 236, 235), (220, 221, 233, 232), (227, 216, 228, 239), (217, 218, 230, 229), (224, 225, 237, 236), (221, 222, 234, 233), (218, 219, 231, 230), (225, 226, 238, 237), (240, 241, 242, 243, 244, 245, 246, 247, 248, 249, 250, 251), (234, 235, 247, 246), (231, 232, 244, 243), (238, 239, 251, 250), (228, 229, 241, 240), (235, 236, 248, 247), (232, 233, 245, 244), (239, 228, 240, 251), (229, 230, 242, 241), (236, 237, 249, 248), (233, 234, 246, 245), (230, 231, 243, 242), (252, 253, 255, 254), (256, 257, 259, 258), (260, 261, 263, 262), (264, 265, 267, 266), (268, 269, 271, 270), (272, 273, 275, 274), (276, 277, 279, 278), (280, 281, 283, 282), (284, 285, 287, 286), (288, 289, 291, 290), (292, 293, 295, 294), (296, 297, 299, 298), (300, 301, 303, 302), (304, 305, 307, 306), (308, 309, 311, 310), (312, 313, 315, 314), (316, 317, 319, 318), (320, 321, 323, 322), (324, 325, 327, 326), (328, 329, 331, 330), (332, 333, 335, 334), (336, 337, 339, 338), (340, 341, 343, 342), (344, 345, 347, 346), (348, 349, 351, 350), (352, 353, 355, 354), (356, 357, 359, 358), (360, 361, 363, 362), (364, 365, 367, 366), (368, 369, 371, 370), (372, 373, 375, 374), (376, 377, 379, 378), (380, 381, 383, 382), (384, 385, 387, 386), (388, 389, 391, 390), (392, 393, 395, 394), (396, 397, 399, 398), (400, 401, 403, 402), (404, 405, 407, 406), (408, 409, 411, 410), (412, 413, 415, 414), (416, 417, 419, 418), (420, 421, 423, 422), (424, 425, 427, 426), (428, 429, 431, 430), (432, 433, 435, 434), (436, 437, 439, 438), (440, 441, 443, 442), (444, 445, 447, 446), (448, 449, 451, 450), (452, 453, 455, 454), (456, 457, 459, 458), (460, 461, 463, 462), (464, 465, 467, 466), (468, 469, 471, 470), (472, 473, 475, 474), (476, 477, 479, 478), (480, 481, 483, 482), (484, 485, 487, 486), (488, 489, 491, 490), (492, 493, 495, 494), (496, 497, 499, 498), (500, 501, 503, 502), (504, 505, 507, 506), (508, 509, 511, 510), (512, 513, 515, 514), (516, 517, 519, 518), (520, 521, 523, 522), (524, 525, 527, 526), (528, 529, 531, 530), (532, 533, 535, 534), (536, 537, 539, 538), (540, 541, 543, 542), (544, 545, 547, 546), (548, 549, 551, 550), (552, 553, 555, 554), (556, 557, 559, 558), (560, 561, 563, 562), (564, 565, 567, 566), (568, 569, 571, 570), (572, 573, 575, 574), (576, 577, 579, 578), (580, 581, 583, 582), (584, 585, 587, 586), (588, 589, 591, 590), (592, 593, 595, 594), (596, 597, 599, 598), (600, 601, 603, 602), (604, 605, 607, 606), (608, 609, 611, 610), (612, 613, 615, 614), (616, 617, 619, 618), (620, 621, 623, 622), (624, 625, 627, 626), (628, 629, 631, 630), (632, 633, 635, 634), (636, 637, 639, 638), (640, 641, 643, 642), (644, 645, 647, 646), (648, 649, 651, 650), (652, 653, 655, 654), (656, 657, 659, 658), (660, 661, 663, 662), (664, 665, 667, 666), (668, 669, 671, 670), (672, 673, 675, 674), (676, 677, 679, 678), (680, 681, 683, 682), (684, 685, 687, 686), (688, 689, 691, 690), (692, 693, 695, 694), (696, 697, 699, 698), (700, 701, 703, 702), (704, 705, 707, 706), (708, 709, 711, 710), (712, 713, 715, 714), (716, 717, 719, 718), (720, 721, 723, 722), (724, 725, 727, 726), (728, 729, 731, 730), (732, 733, 735, 734), (736, 737, 739, 738), (740, 741, 743, 742), (744, 745, 747, 746), (748, 749, 751, 750), (752, 753, 755, 754), (756, 757, 759, 758), (760, 761, 763, 762), (764, 765, 767, 766), (768, 769, 771, 770), (772, 773, 775, 774), (776, 777, 779, 778), (780, 781, 783, 782), (784, 785, 787, 786), (788, 789, 791, 790), (792, 793, 795, 794), (796, 797, 799, 798), (800, 801, 803, 802), (804, 805, 807, 806), (808, 809, 811, 810), (812, 813, 815, 814), (816, 817, 819, 818), (820, 821, 823, 822), (824, 825, 827, 826), (828, 829, 831, 830), (832, 833, 835, 834), (836, 837, 839, 838), (840, 841, 843, 842), (844, 845, 847, 846), (848, 849, 851, 850), (852, 853, 855, 854), (856, 857, 859, 858), (860, 861, 863, 862), (864, 865, 867, 866), (868, 869, 871, 870), (872, 873, 875, 874), (876, 877, 879, 878), (880, 881, 883, 882), (884, 885, 887, 886), (888, 889, 891, 890), (892, 893, 895, 894), (896, 897, 899, 898), (900, 901, 903, 902), (904, 905, 907, 906), (908, 909, 911, 910), (912, 913, 915, 914), (916, 917, 919, 918), (920, 921, 923, 922), (924, 925, 927, 926), (928, 929, 931, 930), (932, 933, 935, 934), (936, 937, 939, 938), (940, 941, 943, 942), (944, 945, 947, 946), (948, 949, 951, 950), (952, 953, 955, 954), (956, 957, 959, 958), (960, 961, 963, 962), (964, 965, 967, 966), (968, 969, 971, 970), (972, 973, 975, 974), (976, 977, 979, 978), (980, 981, 983, 982), (984, 985, 987, 986), (988, 989, 991, 990), (992, 993, 995, 994), (996, 997, 999, 998), (1000, 1001, 1003, 1002), (1004, 1005, 1007, 1006), (1008, 1009, 1011, 1010), (1012, 1013, 1015, 1014), (1016, 1017, 1019, 1018), (1020, 1021, 1023, 1022), (1024, 1025, 1027, 1026), (1028, 1029, 1031, 1030), (1032, 1033, 1035, 1034), (1036, 1037, 1039, 1038), (1040, 1041, 1043, 1042), (1044, 1045, 1047, 1046), (1048, 1049, 1051, 1050)])
me_plane_009.polygons.foreach_set('material_index', [0, 0, 0, 0, 0, 0, 0, 0, 0, 1, 1, 1, 1, 1, 1, 1, 1, 1, 1, 1, 1, 1, 1, 1, 1, 1, 1, 1, 1, 1, 1, 1, 1, 1, 1, 1, 1, 1, 1, 1, 1, 1, 1, 1, 1, 1, 1, 1, 1, 1, 1, 1, 1, 1, 1, 1, 1, 1, 1, 1, 1, 1, 1, 1, 1, 1, 1, 1, 1, 1, 1, 1, 1, 1, 1, 1, 1, 1, 1, 1, 1, 1, 1, 1, 1, 1, 1, 1, 1, 1, 1, 1, 1, 1, 1, 1, 1, 1, 1, 1, 1, 1, 1, 1, 1, 1, 1, 1, 1, 1, 1, 1, 1, 1, 1, 1, 1, 1, 1, 1, 1, 1, 1, 1, 1, 1, 1, 1, 1, 1, 1, 1, 1, 1, 1, 1, 1, 1, 1, 1, 1, 1, 1, 1, 1, 1, 1, 1, 1, 1, 1, 1, 1, 1, 1, 1, 1, 1, 1, 1, 1, 1, 1, 1, 1, 1, 1, 1, 1, 1, 1, 1, 1, 1, 1, 1, 1, 1, 1, 1, 1, 1, 1, 1, 1, 1, 1, 1, 1, 1, 1, 1, 1, 1, 1, 0, 0, 0, 0, 0, 0, 0, 0, 0, 0, 0, 0, 0, 0, 0, 0, 0, 0, 0, 0, 0, 0, 0, 0, 0, 0, 0, 0, 0, 0, 0, 0, 0, 0, 0, 0, 0, 0, 0, 0, 0, 0, 0, 0, 0, 0, 0, 0, 0, 0, 0, 0, 0, 0, 0, 0, 0, 0, 0, 0, 0, 0, 0, 0, 0, 0, 0, 0, 0, 0, 0, 0, 0, 0, 0, 0, 0, 0, 0, 0, 0, 0, 0, 0, 0, 0, 0, 0, 0, 0, 0, 0, 0, 0, 0, 0, 0, 0, 0, 0, 0, 0, 0, 0, 0, 0, 0, 0, 0, 0, 0, 0, 0, 0, 0, 0, 0, 0, 0, 0, 0, 0, 0, 0, 0, 0, 0, 0, 0, 0, 0, 0, 0, 0, 0, 0, 0, 0, 0, 0, 0, 0, 0, 0, 0, 0, 0, 0, 0, 0, 0, 0, 0, 0, 0, 0, 0, 0, 0, 0, 0, 0, 0, 0, 0, 0, 0, 0, 0, 0, 0, 0, 0, 0, 0, 0, 0, 0, 0, 0, 0, 0, 0, 0, 0, 0, 0, 0, 0, 0, 0, 0, 0, 0, 0, 0, 0, 0, 0, 0])
me_plane_009.materials.append(mat_material_003)
me_plane_009.materials.append(mat_material_001)
me_plane_009.use_remesh_preserve_volume = False
me_plane_009.use_remesh_preserve_attributes = False
me_plane_009.use_mirror_vertex_groups = False
me_plane_009.update()
me_plane = bpy.data.meshes.new('Plane')
me_plane.from_pydata([(-1.0, -1.0, 0.2356), (1.0, -1.0, 0.1136), (-1.0, 1.0, 0.1362), (1.0, 1.0, 0.07018), (-1.0, 0.8223, 0.1419), (-1.0, 0.6686, 0.144), (-1.0, 0.5233, 0.1419), (-1.0, 0.3472, 0.1362), (-1.0, -0.1694, 0.1321), (-1.0, -0.3503, 0.1496), (-1.0, -0.4889, 0.1769), (-1.0, -0.6393, 0.2053), (-1.0, -0.8182, 0.227), (-0.8182, -1.0, 0.227), (-0.6364, -1.0, 0.2053), (-0.4545, -1.0, 0.1769), (-0.2727, -1.0, 0.148), (-0.09091, -1.0, 0.1249), (0.09091, -1.0, 0.1139), (0.2727, -1.0, 0.1136), (0.4545, -1.0, 0.1136), (0.6364, -1.0, 0.1136), (0.8182, -1.0, 0.1136), (1.0, -0.8182, 0.1136), (1.0, -0.6398, 0.125), (1.0, -0.4843, 0.1579), (1.0, -0.3344, 0.1928), (1.0, -0.1465, 0.2088), (1.0, 0.3628, 0.1456), (1.0, 0.5447, 0.1023), (1.0, 0.6819, 0.08096), (1.0, 0.8251, 0.07325), (0.8182, 1.0, 0.07325), (0.6364, 1.001, 0.08096), (0.4545, 1.0, 0.09108), (0.2727, 1.0, 0.103), (0.09091, 1.0, 0.1169), (-0.09091, 1.0, 0.1285), (-0.2727, 1.0, 0.1362), (-0.4545, 1.0, 0.1419), (-0.6364, 1.0, 0.144), (-0.8182, 1.0, 0.1419), (-0.8182, -0.8182, 0.1316), (-0.8182, -0.6466, 0.1117), (-0.8182, -0.5167, 0.08513), (-0.8182, -0.3994, 0.06129), (-0.8182, -0.2244, 0.04742), (-0.8182, 0.3831, 0.05673), (-0.8182, 0.5601, 0.06362), (-0.8182, 0.6906, 0.06625), (-0.8182, 0.8281, 0.06362), (-0.6364, -0.8182, 0.1117), (-0.6364, -0.6463, 0.06637), (-0.6364, -0.5243, 0.04399), (-0.6364, -0.4156, 0.02521), (-0.6364, -0.2612, 0.01653), (-0.6364, 0.376, 0.03126), (-0.6364, 0.5564, 0.03864), (-0.6364, 0.6875, 0.04158), (-0.6364, 0.8264, 0.06625), (-0.4545, -0.8183, 0.08512), (-0.4545, -0.6479, 0.04392), (-0.4545, -0.5255, 0.02689), (-0.4545, -0.4189, 0.01385), (-0.4545, -0.2644, 0.0114), (-0.4545, 0.378, 0.0291), (-0.4545, 0.5432, 0.036), (-0.4545, 0.6705, 0.03864), (-0.4545, 0.8201, 0.06362), (-0.2727, -0.8184, 0.05809), (-0.2727, -0.6568, 0.02137), (-0.2727, -0.5358, 0.01059), (-0.2727, -0.4296, 0.003774), (-0.2727, -0.2702, 0.007631), (-0.2727, 0.3799, 0.02331), (-0.2727, 0.5419, 0.0291), (-0.2727, 0.6683, 0.03126), (-0.2727, 0.8187, 0.05673), (-0.09091, -0.8186, 0.03686), (-0.09091, -0.66, 0.004798), (-0.09091, -0.5453, 0.0007959), (-0.09091, -0.4412, 0.0003357), (-0.09091, -0.2826, 0.003848), (-0.09091, 0.4091, 0.0155), (-0.09091, 0.5758, 0.01993), (-0.09091, 0.6904, 0.02158), (-0.09091, 0.8218, 0.04756), (0.09091, -0.8182, 0.0277), (0.09091, -0.6534, 0.0), (0.09091, -0.5334, 0.0), (0.09091, -0.4221, 0.0), (0.09091, -0.253, 0.0007759), (0.09091, 0.456, 0.007631), (0.09091, 0.6156, 0.01032), (0.09091, 0.7159, 0.01002), (0.09091, 0.832, 0.03499), (0.2727, -0.8182, 0.02767), (0.2727, -0.6407, 0.0), (0.2727, -0.4979, 0.0), (0.2727, -0.3642, 0.0), (0.2727, -0.166, 0.0), (0.2727, 0.4929, 0.001087), (0.2727, 0.6378, -0.0005167), (0.2727, 0.7324, -0.003764), (0.2727, 0.8417, 0.02009), (0.4545, -0.8182, 0.02767), (0.4545, -0.6358, 0.0), (0.4545, -0.4613, 0.0005063), (0.4545, -0.2988, 0.006288), (0.4545, -0.0849, 0.009757), (0.4545, 0.4853, -0.003288), (0.4545, 0.6259, -0.009552), (0.4545, 0.7325, -0.01556), (0.4545, 0.8436, 0.007232), (0.6364, -0.8182, 0.02767), (0.6364, -0.6361, 0.0005063), (0.6364, -0.4552, 0.01406), (0.6364, -0.2842, 0.03253), (0.6364, -0.07582, 0.04078), (0.6364, 0.4578, 0.006197), (0.6364, 0.5976, -0.01523), (0.6364, 0.709, -0.02364), (0.6364, 0.8351, -0.002253), (0.8182, -0.8182, 0.02767), (0.8182, -0.6369, 0.03448), (0.8182, -0.4723, 0.0615), (0.8182, -0.3152, 0.09077), (0.8182, -0.118, 0.1036), (0.8182, 0.4056, 0.0502), (0.8182, 0.5661, 0.01365), (0.8182, 0.6898, -0.002253), (0.8182, 0.8296, -0.009359), (-0.9811, 0.1907, -0.7316), (-0.9811, 0.08109, -0.8777), (-0.9811, -0.02851, -0.7357), (1.019, -0.02851, -0.659), (1.019, 0.08109, -0.8178), (1.019, 0.1907, -0.7222), (-0.7993, -0.02851, -0.8204), (-0.7993, 0.08109, -0.959), (-0.7993, 0.1907, -0.8111), (-0.6175, -0.02851, -0.8513), (-0.6175, 0.08109, -0.985), (-0.6175, 0.1907, -0.8366), (-0.4357, -0.02851, -0.8564), (-0.4357, 0.08109, -0.9866), (-0.4357, 0.1907, -0.8387), (-0.2538, -0.02851, -0.8602), (-0.2538, 0.08109, -0.9911), (-0.2538, 0.1907, -0.8445), (-0.07202, -0.02851, -0.864), (-0.07202, 0.08109, -0.997), (-0.07202, 0.1907, -0.8523), (0.1098, -0.02851, -0.867), (0.1098, 0.08109, -1.003), (0.1098, 0.1907, -0.8602), (0.2916, -0.02851, -0.8678), (0.2916, 0.08109, -1.006), (0.2916, 0.1907, -0.8667), (0.4734, -0.02851, -0.8581), (0.4734, 0.08109, -1.001), (0.4734, 0.1907, -0.8711), (0.6553, -0.02851, -0.827), (0.6553, 0.08109, -0.9758), (0.6553, 0.1907, -0.8616), (0.8371, -0.02851, -0.7642), (0.8371, 0.08109, -0.9193), (0.8371, 0.1907, -0.8176)], [], [(131, 31, 3, 32), (4, 50, 41, 2), (50, 59, 40, 41), (59, 68, 39, 40), (68, 77, 38, 39), (77, 86, 37, 38), (86, 95, 36, 37), (95, 104, 35, 36), (104, 113, 34, 35), (113, 122, 33, 34), (122, 131, 32, 33), (0, 13, 42, 12), (12, 42, 43, 11), (11, 43, 44, 10), (10, 44, 45, 9), (9, 45, 46, 8), (47, 7, 132, 140), (118, 127, 165, 162), (7, 47, 48, 6), (6, 48, 49, 5), (5, 49, 50, 4), (13, 14, 51, 42), (42, 51, 52, 43), (43, 52, 53, 44), (44, 53, 54, 45), (45, 54, 55, 46), (91, 100, 156, 153), (119, 110, 161, 164), (47, 56, 57, 48), (48, 57, 58, 49), (49, 58, 59, 50), (14, 15, 60, 51), (51, 60, 61, 52), (52, 61, 62, 53), (53, 62, 63, 54), (54, 63, 64, 55), (64, 73, 147, 144), (92, 83, 152, 155), (56, 65, 66, 57), (57, 66, 67, 58), (58, 67, 68, 59), (15, 16, 69, 60), (60, 69, 70, 61), (61, 70, 71, 62), (62, 71, 72, 63), (63, 72, 73, 64), (8, 46, 138, 134), (65, 56, 143, 146), (65, 74, 75, 66), (66, 75, 76, 67), (67, 76, 77, 68), (16, 17, 78, 69), (69, 78, 79, 70), (70, 79, 80, 71), (71, 80, 81, 72), (72, 81, 82, 73), (109, 118, 162, 159), (74, 83, 84, 75), (75, 84, 85, 76), (76, 85, 86, 77), (17, 18, 87, 78), (78, 87, 88, 79), (79, 88, 89, 80), (80, 89, 90, 81), (81, 90, 91, 82), (28, 128, 167, 137), (82, 91, 153, 150), (83, 92, 93, 84), (84, 93, 94, 85), (85, 94, 95, 86), (18, 19, 96, 87), (87, 96, 97, 88), (88, 97, 98, 89), (89, 98, 99, 90), (90, 99, 100, 91), (110, 101, 158, 161), (92, 101, 102, 93), (93, 102, 103, 94), (94, 103, 104, 95), (19, 20, 105, 96), (96, 105, 106, 97), (97, 106, 107, 98), (98, 107, 108, 99), (99, 108, 109, 100), (55, 64, 144, 141), (101, 110, 111, 102), (102, 111, 112, 103), (103, 112, 113, 104), (20, 21, 114, 105), (105, 114, 115, 106), (106, 115, 116, 107), (107, 116, 117, 108), (108, 117, 118, 109), (83, 74, 149, 152), (56, 47, 140, 143), (110, 119, 120, 111), (111, 120, 121, 112), (112, 121, 122, 113), (21, 22, 123, 114), (114, 123, 124, 115), (115, 124, 125, 116), (116, 125, 126, 117), (117, 126, 127, 118), (127, 27, 135, 165), (119, 128, 129, 120), (120, 129, 130, 121), (121, 130, 131, 122), (22, 1, 23, 123), (123, 23, 24, 124), (124, 24, 25, 125), (125, 25, 26, 126), (126, 26, 27, 127), (100, 109, 159, 156), (128, 119, 164, 167), (128, 28, 29, 129), (129, 29, 30, 130), (130, 30, 31, 131), (134, 138, 139, 133), (133, 139, 140, 132), (138, 141, 142, 139), (139, 142, 143, 140), (141, 144, 145, 142), (142, 145, 146, 143), (144, 147, 148, 145), (145, 148, 149, 146), (147, 150, 151, 148), (148, 151, 152, 149), (150, 153, 154, 151), (151, 154, 155, 152), (153, 156, 157, 154), (154, 157, 158, 155), (156, 159, 160, 157), (157, 160, 161, 158), (159, 162, 163, 160), (160, 163, 164, 161), (162, 165, 166, 163), (163, 166, 167, 164), (165, 135, 136, 166), (166, 136, 137, 167), (74, 65, 146, 149), (46, 55, 141, 138), (101, 92, 155, 158), (73, 82, 150, 147)])
me_plane.materials.append(mat_material_002)
me_plane.use_remesh_preserve_volume = False
me_plane.use_remesh_preserve_attributes = False
me_plane.use_mirror_vertex_groups = False
me_plane.update()
me_cylinder = bpy.data.meshes.new('Cylinder')
me_cylinder.from_pydata([(0.2388, -1.176, 4.117), (0.2913, -1.123, 5.945), (0.02775, -1.291, 4.123), (0.09228, -1.231, 5.945), (-0.2121, -1.284, 4.131), (-0.1339, -1.226, 5.937), (-0.4165, -1.159, 4.141), (-0.3267, -1.108, 5.925), (-0.5307, -0.9476, 4.149), (-0.4345, -0.909, 5.911), (-0.5241, -0.7077, 4.152), (-0.4283, -0.683, 5.899), (-0.3985, -0.5031, 4.152), (-0.3098, -0.4902, 5.892), (-0.1875, -0.3887, 4.146), (-0.1108, -0.3822, 5.893), (0.05236, -0.3951, 4.138), (0.1154, -0.388, 5.901), (0.2568, -0.5207, 4.128), (0.3082, -0.506, 5.913), (0.371, -0.7317, 4.12), (0.4159, -0.7047, 5.927), (0.3644, -0.9717, 4.116), (0.4097, -0.9307, 5.939), (0.04117, -1.134, 7.808), (0.236, -1.028, 7.805), (-0.1804, -1.128, 7.81), (-0.3693, -1.012, 7.811), (-0.475, -0.817, 7.81), (-0.469, -0.5954, 7.808), (-0.3531, -0.4065, 7.805), (-0.1582, -0.3009, 7.802), (0.0634, -0.3068, 7.8), (0.2523, -0.4228, 7.799), (0.358, -0.6177, 7.8), (0.352, -0.8393, 7.802), (0.01117, -1.045, 9.542), (0.1916, -0.9467, 9.542), (-0.194, -1.039, 9.539), (-0.3688, -0.932, 9.531), (-0.4666, -0.7517, 9.523), (-0.461, -0.5467, 9.515), (-0.3537, -0.3719, 9.51), (-0.1733, -0.274, 9.51), (0.03184, -0.2794, 9.513), (0.2067, -0.3866, 9.521), (0.3045, -0.5669, 9.529), (0.2989, -0.7719, 9.537), (0.1327, -1.105, 2.084), (-0.07323, -1.216, 2.089), (-0.3072, -1.21, 2.098), (-0.5067, -1.088, 2.107), (-0.6181, -0.8817, 2.114), (-0.6117, -0.6476, 2.118), (-0.4891, -0.4479, 2.117), (-0.2832, -0.3363, 2.112), (-0.04922, -0.3426, 2.104), (0.1502, -0.4651, 2.094), (0.2617, -0.671, 2.087), (0.2552, -0.9052, 2.083), (-0.5723, -0.4215, 6.402), (-0.3354, -0.6781, 6.072), (-0.5069, -0.4552, 6.475), (-0.27, -0.7118, 6.145), (-0.4166, -0.4217, 6.514), (-0.1797, -0.6783, 6.184), (-0.3544, -0.3407, 6.495), (-0.1175, -0.5973, 6.165), (-0.3567, -0.2596, 6.431), (-0.1198, -0.5162, 6.101), (-0.4221, -0.2259, 6.357), (-0.1852, -0.4825, 6.027), (-0.5123, -0.2594, 6.319), (-0.2755, -0.516, 5.989), (-0.5746, -0.3404, 6.337), (-0.3377, -0.597, 6.007), (-0.7564, -0.182, 6.973), (-0.6942, -0.2188, 7.019), (-0.6152, -0.196, 7.043), (-0.5657, -0.127, 7.031), (-0.5747, -0.05225, 6.99), (-0.6369, -0.01549, 6.944), (-0.7159, -0.03827, 6.92), (-0.7654, -0.1072, 6.932), (-1.187, 0.3269, 7.831), (-1.138, 0.298, 7.864), (-1.077, 0.3149, 7.882), (-1.04, 0.3678, 7.873), (-1.047, 0.4257, 7.843), (-1.096, 0.4546, 7.81), (-1.156, 0.4377, 7.792), (-1.194, 0.3848, 7.801), (-1.356, 0.5915, 8.659), (-1.335, 0.579, 8.673), (-1.308, 0.5864, 8.681), (-1.292, 0.6092, 8.677), (-1.295, 0.6342, 8.664), (-1.316, 0.6468, 8.65), (-1.343, 0.6394, 8.642), (-1.359, 0.6166, 8.646), (0.2581, -0.3429, 8.306), (0.1271, -0.5367, 8.09), (0.2252, -0.3767, 8.357), (0.09424, -0.5705, 8.14), (0.2398, -0.431, 8.396), (0.1088, -0.6248, 8.18), (0.2933, -0.4739, 8.402), (0.1623, -0.6677, 8.186), (0.3543, -0.4803, 8.371), (0.2233, -0.6741, 8.155), (0.3871, -0.4465, 8.321), (0.2562, -0.6403, 8.105), (0.3726, -0.3922, 8.281), (0.2416, -0.586, 8.065), (0.3191, -0.3493, 8.275), (0.1881, -0.5431, 8.059), (0.368, -0.09585, 8.636), (0.3366, -0.1308, 8.668), (0.3464, -0.1795, 8.696), (0.3915, -0.2133, 8.703), (0.4456, -0.2125, 8.685), (0.4769, -0.1775, 8.653), (0.4671, -0.1289, 8.625), (0.422, -0.09503, 8.618), (0.4623, 0.1643, 9.274), (0.4415, 0.1407, 9.294), (0.4477, 0.1084, 9.311), (0.4774, 0.08635, 9.316), (0.5131, 0.08743, 9.306), (0.534, 0.111, 9.286), (0.5277, 0.1433, 9.268), (0.498, 0.1653, 9.263), (0.6504, 0.4379, 9.79), (0.6399, 0.4261, 9.8), (0.643, 0.4098, 9.809), (0.658, 0.3987, 9.811), (0.676, 0.3993, 9.806), (0.6865, 0.4111, 9.796), (0.6833, 0.4274, 9.787), (0.6684, 0.4385, 9.784), (0.6503, 0.4308, 10.14), (0.6417, 0.4212, 10.15), (0.6443, 0.4079, 10.16), (0.6564, 0.3989, 10.16), (0.6711, 0.3993, 10.15), (0.6796, 0.409, 10.14), (0.677, 0.4222, 10.14), (0.6649, 0.4313, 10.14), (0.1216, -0.9344, -0.02426), (-0.1024, -1.056, -0.01845), (-0.357, -1.049, -0.009333), (-0.574, -0.9157, 0.0006606), (-0.6953, -0.6917, 0.008848), (-0.6883, -0.437, 0.01304), (-0.5549, -0.2198, 0.0121), (-0.3309, -0.09833, 0.006296), (-0.07626, -0.1052, -0.002826), (0.1407, -0.2385, -0.01282), (0.262, -0.4625, -0.02101), (0.255, -0.7173, -0.02519)], [], [(0, 1, 3, 2), (2, 3, 5, 4), (4, 5, 7, 6), (6, 7, 9, 8), (8, 9, 11, 10), (10, 11, 13, 12), (12, 13, 15, 14), (14, 15, 17, 16), (16, 17, 19, 18), (18, 19, 21, 20), (9, 7, 27, 28), (20, 21, 23, 22), (22, 23, 1, 0), (18, 20, 58, 57), (34, 33, 45, 46), (1, 23, 35, 25), (3, 1, 25, 24), (7, 5, 26, 27), (23, 21, 34, 35), (5, 3, 24, 26), (21, 19, 33, 34), (19, 17, 32, 33), (17, 15, 31, 32), (15, 13, 30, 31), (13, 11, 29, 30), (11, 9, 28, 29), (36, 37, 47, 46, 45, 44, 43, 42, 41, 40, 39, 38), (31, 30, 42, 43), (28, 27, 39, 40), (35, 34, 46, 47), (24, 25, 37, 36), (32, 31, 43, 44), (29, 28, 40, 41), (25, 35, 47, 37), (26, 24, 36, 38), (33, 32, 44, 45), (30, 29, 41, 42), (27, 26, 38, 39), (51, 52, 152, 151), (16, 18, 57, 56), (14, 16, 56, 55), (12, 14, 55, 54), (10, 12, 54, 53), (8, 10, 53, 52), (6, 8, 52, 51), (22, 0, 48, 59), (0, 2, 49, 48), (4, 6, 51, 50), (20, 22, 59, 58), (2, 4, 50, 49), (60, 61, 63, 62), (62, 63, 65, 64), (64, 65, 67, 66), (66, 67, 69, 68), (68, 69, 71, 70), (70, 71, 73, 72), (63, 61, 75, 73, 71, 69, 67, 65), (72, 73, 75, 74), (74, 75, 61, 60), (66, 68, 80, 79), (77, 78, 86, 85), (72, 74, 83, 82), (62, 64, 78, 77), (68, 70, 81, 80), (74, 60, 76, 83), (60, 62, 77, 76), (64, 66, 79, 78), (70, 72, 82, 81), (91, 84, 92, 99), (82, 83, 91, 90), (80, 81, 89, 88), (78, 79, 87, 86), (76, 77, 85, 84), (83, 76, 84, 91), (81, 82, 90, 89), (79, 80, 88, 87), (92, 93, 94, 95, 96, 97, 98, 99), (89, 90, 98, 97), (87, 88, 96, 95), (85, 86, 94, 93), (90, 91, 99, 98), (88, 89, 97, 96), (86, 87, 95, 94), (84, 85, 93, 92), (100, 101, 103, 102), (102, 103, 105, 104), (104, 105, 107, 106), (106, 107, 109, 108), (108, 109, 111, 110), (110, 111, 113, 112), (103, 101, 115, 113, 111, 109, 107, 105), (112, 113, 115, 114), (114, 115, 101, 100), (106, 108, 120, 119), (117, 118, 126, 125), (112, 114, 123, 122), (102, 104, 118, 117), (108, 110, 121, 120), (114, 100, 116, 123), (100, 102, 117, 116), (104, 106, 119, 118), (110, 112, 122, 121), (131, 124, 132, 139), (122, 123, 131, 130), (120, 121, 129, 128), (118, 119, 127, 126), (116, 117, 125, 124), (123, 116, 124, 131), (121, 122, 130, 129), (119, 120, 128, 127), (138, 139, 147, 146), (129, 130, 138, 137), (127, 128, 136, 135), (125, 126, 134, 133), (130, 131, 139, 138), (128, 129, 137, 136), (126, 127, 135, 134), (124, 125, 133, 132), (140, 141, 142, 143, 144, 145, 146, 147), (136, 137, 145, 144), (134, 135, 143, 142), (132, 133, 141, 140), (139, 132, 140, 147), (137, 138, 146, 145), (135, 136, 144, 143), (133, 134, 142, 141), (148, 149, 150, 151, 152, 153, 154, 155, 156, 157, 158, 159), (58, 59, 159, 158), (48, 49, 149, 148), (55, 56, 156, 155), (52, 53, 153, 152), (59, 48, 148, 159), (49, 50, 150, 149), (56, 57, 157, 156), (53, 54, 154, 153), (50, 51, 151, 150), (57, 58, 158, 157), (54, 55, 155, 154)])
me_cylinder.materials.append(mat_material_001)
me_cylinder.use_remesh_preserve_volume = False
me_cylinder.use_remesh_preserve_attributes = False
me_cylinder.use_mirror_vertex_groups = False
me_cylinder.update()

# ---- objects
ob_border = bpy.data.objects.new('Border', me_cube)
ob_deathplane = bpy.data.objects.new('DeathPlane', me_plane_003)
ob_tree1_002 = bpy.data.objects.new('Tree1.002', me_plane_002)
ob_plane_016 = bpy.data.objects.new('Plane.016', me_plane_001)
ob_plane_015 = bpy.data.objects.new('Plane.015', me_plane_001)
ob_plane_014 = bpy.data.objects.new('Plane.014', me_plane_001)
ob_plane_013 = bpy.data.objects.new('Plane.013', me_plane_001)
ob_plane_012 = bpy.data.objects.new('Plane.012', me_plane_001)
ob_plane_011 = bpy.data.objects.new('Plane.011', me_plane_001)
ob_plane_010 = bpy.data.objects.new('Plane.010', me_plane_001)
ob_plane_009 = bpy.data.objects.new('Plane.009', me_plane_001)
ob_plane_008 = bpy.data.objects.new('Plane.008', me_plane_001)
ob_plane_007 = bpy.data.objects.new('Plane.007', me_plane_001)
ob_plane_006 = bpy.data.objects.new('Plane.006', me_plane_001)
ob_plane_005 = bpy.data.objects.new('Plane.005', me_plane_001)
ob_plane_004 = bpy.data.objects.new('Plane.004', me_plane_001)
ob_plane_003 = bpy.data.objects.new('Plane.003', me_plane_001)
ob_plane_002 = bpy.data.objects.new('Plane.002', me_plane_001)
ob_plane_001 = bpy.data.objects.new('Plane.001', me_plane_001)
ob_tree1_001 = bpy.data.objects.new('Tree1.001', me_plane_010)
ob_tree1 = bpy.data.objects.new('Tree1', me_plane_009)
ob_plane = bpy.data.objects.new('Plane', me_plane)
ob_fallingtree = bpy.data.objects.new('FallingTree', me_cylinder)

# ---- transforms, parenting, visibility, modifiers, constraints
ob_border.location = (-8.922, -8.944, 1.072)
ob_border.scale = (1.0, 1.0, 9.132)
ob_border.lineart.crease_threshold = 0.0
ob_deathplane.location = (-2.002, 0.2416, -4.145)
ob_deathplane.scale = (8.229, 2.423, 1.0)
ob_deathplane.lineart.crease_threshold = 0.0
ob_tree1_002.location = (4.186, -1.281, 0.06383)
ob_tree1_002.rotation_euler = (0.0, -0.0, -0.5277)
ob_tree1_002.scale = (0.4628, 0.4628, 0.4628)
ob_tree1_002.lineart.crease_threshold = 0.0
_m = ob_tree1_002.modifiers.new('Displace', 'DISPLACE')
_m.strength = 0.5
ob_plane_016.location = (8.098, -5.268, 1.768)
ob_plane_016.rotation_euler = (0.2201, 0.09213, -3.127)
ob_plane_016.lineart.crease_threshold = 0.0
_m = ob_plane_016.modifiers.new('Solidify', 'SOLIDIFY')
_m.thickness = 0.032
_m.nonmanifold_thickness_mode = 'FIXED'
_m.nonmanifold_merge_threshold = 0.0003
ob_plane_015.location = (8.069, -1.132, 1.768)
ob_plane_015.rotation_euler = (-0.05886, -0.02511, -3.143)
ob_plane_015.lineart.crease_threshold = 0.0
_m = ob_plane_015.modifiers.new('Solidify', 'SOLIDIFY')
_m.thickness = 0.032
_m.nonmanifold_thickness_mode = 'FIXED'
_m.nonmanifold_merge_threshold = 0.0003
ob_plane_014.location = (8.069, 2.975, 1.768)
ob_plane_014.rotation_euler = (0.1059, 0.04488, -3.138)
ob_plane_014.lineart.crease_threshold = 0.0
_m = ob_plane_014.modifiers.new('Solidify', 'SOLIDIFY')
_m.thickness = 0.032
_m.nonmanifold_thickness_mode = 'FIXED'
_m.nonmanifold_merge_threshold = 0.0003
ob_plane_013.location = (7.981, 7.052, 1.768)
ob_plane_013.rotation_euler = (0.0, 0.0, -3.143)
ob_plane_013.lineart.crease_threshold = 0.0
_m = ob_plane_013.modifiers.new('Solidify', 'SOLIDIFY')
_m.thickness = 0.032
_m.nonmanifold_thickness_mode = 'FIXED'
_m.nonmanifold_merge_threshold = 0.0003
ob_plane_012.location = (5.331, 8.101, 1.768)
ob_plane_012.rotation_euler = (0.0, 0.0, -1.629)
ob_plane_012.lineart.crease_threshold = 0.0
_m = ob_plane_012.modifiers.new('Solidify', 'SOLIDIFY')
_m.thickness = 0.032
_m.nonmanifold_thickness_mode = 'FIXED'
_m.nonmanifold_merge_threshold = 0.0003
ob_plane_011.location = (1.486, 8.043, 1.768)
ob_plane_011.rotation_euler = (0.0, -0.0, -1.648)
ob_plane_011.lineart.crease_threshold = 0.0
_m = ob_plane_011.modifiers.new('Solidify', 'SOLIDIFY')
_m.thickness = 0.032
_m.nonmanifold_thickness_mode = 'FIXED'
_m.nonmanifold_merge_threshold = 0.0003
ob_plane_010.location = (-2.737, 8.159, 1.768)
ob_plane_010.rotation_euler = (0.0, -0.0, -1.648)
ob_plane_010.lineart.crease_threshold = 0.0
_m = ob_plane_010.modifiers.new('Solidify', 'SOLIDIFY')
_m.thickness = 0.032
_m.nonmanifold_thickness_mode = 'FIXED'
_m.nonmanifold_merge_threshold = 0.0003
ob_plane_009.location = (-6.698, 8.159, 1.768)
ob_plane_009.rotation_euler = (0.0, -0.0, -1.565)
ob_plane_009.lineart.crease_threshold = 0.0
_m = ob_plane_009.modifiers.new('Solidify', 'SOLIDIFY')
_m.thickness = 0.032
_m.nonmanifold_thickness_mode = 'FIXED'
_m.nonmanifold_merge_threshold = 0.0003
ob_plane_008.location = (-7.98, 5.509, 1.768)
ob_plane_008.lineart.crease_threshold = 0.0
_m = ob_plane_008.modifiers.new('Solidify', 'SOLIDIFY')
_m.thickness = 0.032
_m.nonmanifold_thickness_mode = 'FIXED'
_m.nonmanifold_merge_threshold = 0.0003
ob_plane_007.location = (-8.097, 1.955, 1.447)
ob_plane_007.rotation_euler = (0.1438, 0.06917, 0.006103)
ob_plane_007.lineart.crease_threshold = 0.0
_m = ob_plane_007.modifiers.new('Solidify', 'SOLIDIFY')
_m.thickness = 0.032
_m.nonmanifold_thickness_mode = 'FIXED'
_m.nonmanifold_merge_threshold = 0.0003
ob_plane_006.location = (6.845, -8.21, 1.488)
ob_plane_006.rotation_euler = (-0.131, -0.05577, 1.506)
ob_plane_006.lineart.crease_threshold = 0.0
_m = ob_plane_006.modifiers.new('Solidify', 'SOLIDIFY')
_m.thickness = 0.032
_m.nonmanifold_thickness_mode = 'FIXED'
_m.nonmanifold_merge_threshold = 0.0003
ob_plane_005.location = (3.117, -8.152, 1.081)
ob_plane_005.rotation_euler = (-0.043, -0.002295, 1.517)
ob_plane_005.lineart.crease_threshold = 0.0
_m = ob_plane_005.modifiers.new('Solidify', 'SOLIDIFY')
_m.thickness = 0.032
_m.nonmanifold_thickness_mode = 'FIXED'
_m.nonmanifold_merge_threshold = 0.0003
ob_plane_004.location = (-0.7858, -8.181, 1.091)
ob_plane_004.rotation_euler = (0.1545, 0.008217, 1.518)
ob_plane_004.lineart.crease_threshold = 0.0
_m = ob_plane_004.modifiers.new('Solidify', 'SOLIDIFY')
_m.thickness = 0.032
_m.nonmanifold_thickness_mode = 'FIXED'
_m.nonmanifold_merge_threshold = 0.0003
ob_plane_003.location = (-5.213, -8.152, 1.578)
ob_plane_003.rotation_euler = (0.1255, -0.05016, 1.52)
ob_plane_003.lineart.crease_threshold = 0.0
_m = ob_plane_003.modifiers.new('Solidify', 'SOLIDIFY')
_m.thickness = 0.032
_m.nonmanifold_thickness_mode = 'FIXED'
_m.nonmanifold_merge_threshold = 0.0003
ob_plane_002.location = (-8.097, -6.637, 1.695)
ob_plane_002.lineart.crease_threshold = 0.0
_m = ob_plane_002.modifiers.new('Solidify', 'SOLIDIFY')
_m.thickness = 0.032
_m.nonmanifold_thickness_mode = 'FIXED'
_m.nonmanifold_merge_threshold = 0.0003
ob_plane_001.location = (-8.009, -2.385, 1.553)
ob_plane_001.rotation_euler = (-0.04854, -0.01346, -0.003206)
ob_plane_001.lineart.crease_threshold = 0.0
_m = ob_plane_001.modifiers.new('Solidify', 'SOLIDIFY')
_m.thickness = 0.032
_m.nonmanifold_thickness_mode = 'FIXED'
_m.nonmanifold_merge_threshold = 0.0003
ob_tree1_001.location = (-7.853, -4.098, 0.4876)
ob_tree1_001.rotation_euler = (0.0, -0.0, 0.8418)
ob_tree1_001.scale = (0.7346, 0.7346, 0.7346)
ob_tree1_001.lineart.crease_threshold = 0.0
_m = ob_tree1_001.modifiers.new('Displace', 'DISPLACE')
ob_tree1.location = (-6.465, 6.322, 0.2467)
ob_tree1.rotation_euler = (0.0, -0.0, -0.5277)
ob_tree1.scale = (0.7716, 0.7716, 0.7716)
ob_tree1.lineart.crease_threshold = 0.0
_m = ob_tree1.modifiers.new('Displace', 'DISPLACE')
_m.strength = 0.5
ob_plane.location = (0.0, 0.0, 0.0)
ob_plane.scale = (8.0, 8.0, 8.0)
ob_plane.lineart.crease_threshold = 0.0
_m = ob_plane.modifiers.new('Displace', 'DISPLACE')
_m.strength = 0.14
ob_fallingtree.location = (4.168, -1.185, 0.0)
ob_fallingtree.lineart.crease_threshold = 0.0
_m = ob_fallingtree.modifiers.new('Displace', 'DISPLACE')
_m.strength = 0.28

# ---- collection membership
col_collection_1.objects.link(ob_border)
col_collection_1.objects.link(ob_deathplane)
col_collection_1.objects.link(ob_tree1_002)
col_collection_1.objects.link(ob_plane_016)
col_collection_1.objects.link(ob_plane_015)
col_collection_1.objects.link(ob_plane_014)
col_collection_1.objects.link(ob_plane_013)
col_collection_1.objects.link(ob_plane_012)
col_collection_1.objects.link(ob_plane_011)
col_collection_1.objects.link(ob_plane_010)
col_collection_1.objects.link(ob_plane_009)
col_collection_1.objects.link(ob_plane_008)
col_collection_1.objects.link(ob_plane_007)
col_collection_1.objects.link(ob_plane_006)
col_collection_1.objects.link(ob_plane_005)
col_collection_1.objects.link(ob_plane_004)
col_collection_1.objects.link(ob_plane_003)
col_collection_1.objects.link(ob_plane_002)
col_collection_1.objects.link(ob_plane_001)
col_collection_1.objects.link(ob_tree1_001)
col_collection_1.objects.link(ob_tree1)
col_collection_1.objects.link(ob_plane)
col_collection_1.objects.link(ob_fallingtree)

# ---- scene / render settings (as saved in the file)
scene.frame_start = 1; scene.frame_end = 250; scene.frame_set(1)
scene.render.engine = 'BLENDER_EEVEE_NEXT'
scene.render.resolution_percentage = 50
scene.render.dither_intensity = 0.0
scene.cycles.use_denoising = False
scene.cycles.samples = 128
scene.cycles.sampling_pattern = 'TABULATED_SOBOL'
scene.cycles.light_sampling_threshold = 0.0
scene.cycles.use_adaptive_sampling = False
scene.cycles.use_light_tree = False
scene.cycles.blur_glossy = 0.0
scene.cycles.sample_clamp_indirect = 0.0
scene.view_settings.view_transform = 'Standard'
bpy.context.view_layer.update()

# ---- added for rendering (the .blend has no active camera and no usable light): camera, sun
cam_auto = bpy.data.cameras.new('AutoCamera')
cam_auto.lens = 50.0
cam_auto.sensor_width = 36.0
cam_auto.clip_end = 1000.0
ob_auto_camera = bpy.data.objects.new('AutoCamera', cam_auto)
scene.collection.objects.link(ob_auto_camera)
ob_auto_camera.location = (31.3835, -38.0178, 26.5927)
ob_auto_camera.rotation_euler = (1.09748, -7.21219e-08, 0.694738)
scene.camera = ob_auto_camera
light_auto_sun = bpy.data.lights.new('AutoSun', 'SUN')
light_auto_sun.energy = 3.0
light_auto_sun.angle = 0.0523599
ob_auto_sun = bpy.data.objects.new('AutoSun', light_auto_sun)
scene.collection.objects.link(ob_auto_sun)
ob_auto_sun.rotation_euler = (0.872665, 0.174533, 0.523599)
bpy.context.view_layer.update()
